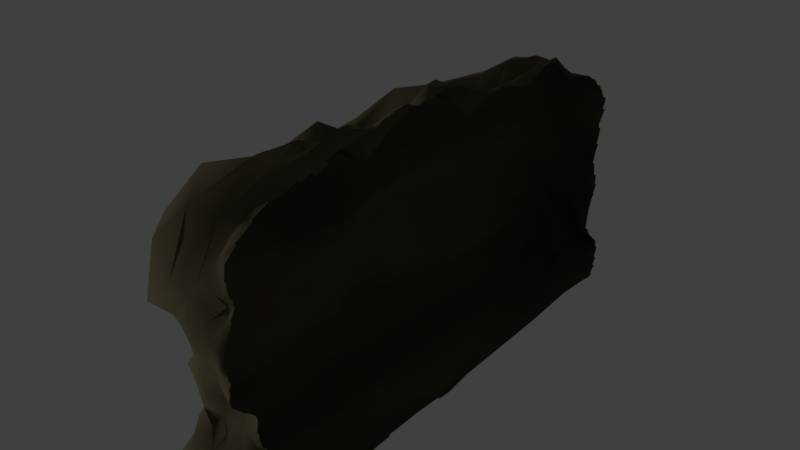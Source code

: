 # Source: GWall.blend  (saved by Blender 2.77.0; exported with 4.5.12 LTS)
import bpy
from mathutils import Matrix  # noqa: F401  (used for matrix-valued properties, if any)

bpy.ops.wm.read_factory_settings(use_empty=True)
scene = bpy.context.scene
scene.name = 'Scene'

# ---- collections
col_collection_1 = bpy.data.collections.new('Collection 1'); scene.collection.children.link(col_collection_1)

# ---- materials (node trees are filled in below, after node groups)
mat_gw = bpy.data.materials.new('GW')
mat_gw.alpha_threshold = 0.0
mat_gw.use_transparent_shadow = False
mat_gw.diffuse_color = (0.1065, 0.08694, 0.05134, 1.0)
mat_gw.roughness = 0.5
mat_gw.specular_intensity = 0.2917
mat_gw.line_color = (0.0, 0.0, 0.0, 1.0)

# ---- material node trees

# ---- world
world_world = bpy.data.worlds.new('World'); scene.world = world_world
world_world.color = (0.05088, 0.05088, 0.05088)
world_world.use_sun_shadow = False
world_world.sun_shadow_jitter_overblur = 0.0
world_world.cycles.sampling_method = 'MANUAL'

# ---- lights
light_hemi = bpy.data.lights.new('Hemi', 'SUN')
light_hemi.transmission_factor = 0.0
light_hemi.angle = 0.1993
light_hemi.energy = 1.0
light_hemi.shadow_buffer_clip_start = 0.5
light_hemi.shadow_soft_size = 0.1
light_hemi.shadow_cascade_max_distance = 1000.0

# ---- meshes
me_cube_003 = bpy.data.meshes.new('Cube.003')
me_cube_003.from_pydata([(0.0688, 0.2336, -1.806), (0.1968, 0.7013, -1.833), (0.2029, 0.2335, -1.876), (0.3335, 0.2303, -1.879), (0.06526, 1.163, -1.819), (0.1871, 1.623, -1.782), (0.3163, 1.163, -1.846), (0.06218, 2.082, -1.744), (0.1864, 2.546, -1.768), (0.3092, 2.082, -1.802), (0.06257, 3.024, -1.686), (0.1875, 3.564, -1.707), (0.3124, 3.03, -1.699), (0.3134, 3.576, -1.713), (0.211, -0.2343, -1.925), (0.2183, -0.695, -1.937), (0.07698, -0.6939, -1.895), (0.222, -1.153, -1.938), (0.2169, -1.614, -1.953), (0.07036, -1.615, -1.953), (0.2145, -2.084, -1.995), (0.07692, -2.559, -1.967), (0.1949, -3.024, -1.905), (0.1903, -3.507, -1.753), (0.06797, -3.511, -1.75), (0.3469, -0.238, -1.95), (0.3151, -0.352, -1.947), (0.3218, -0.8109, -1.927), (0.3186, -0.5819, -1.936), (0.325, -1.268, -1.936), (0.324, -1.039, -1.926), (0.3509, -1.614, -1.949), (0.3195, -1.614, -1.954), (0.3166, -1.73, -1.962), (0.3224, -1.498, -1.948), (0.3468, -2.082, -1.994), (0.3368, -2.554, -1.977), (0.3164, -3.022, -1.903), (0.3467, -3.021, -1.902), (0.3432, -3.139, -1.886), (0.3116, -3.503, -1.753), (0.2859, -3.641, -1.702), (-0.061, -0.2322, -1.731), (-0.1873, -0.6949, -1.696), (-0.3125, -0.2317, -1.678), (-0.4375, -0.6952, -1.645), (-0.5698, -0.2316, -1.656), (-0.8019, -0.6988, -1.673), (-0.9131, -0.2366, -1.673), (-1.283, -0.7158, -1.783), (-0.06362, -1.153, -1.86), (-0.2011, -1.618, -1.88), (-0.3139, -1.159, -1.681), (-0.4558, -1.62, -1.77), (-0.5728, -1.158, -1.67), (-0.7669, -1.621, -1.762), (-1.194, -1.17, -1.764), (-1.335, -1.629, -1.811), (-0.06908, -2.085, -1.978), (-0.1909, -2.556, -1.955), (-0.3356, -2.081, -1.9), (-0.4462, -2.547, -1.799), (-0.5795, -2.08, -1.813), (-0.7191, -2.546, -1.797), (-1.004, -2.087, -1.795), (-1.226, -2.555, -1.762), (-0.05717, -3.028, -1.928), (-0.1819, -3.55, -1.762), (-0.3106, -3.023, -1.841), (-0.4334, -3.572, -1.702), (-0.5646, -3.017, -1.701), (-0.7718, -3.588, -1.704), (-1.125, -3.059, -1.807), (-1.172, -3.593, -1.73), (-0.1875, 0.2319, -1.685), (-0.06189, 0.697, -1.728), (-0.1876, 1.16, -1.7), (-0.06203, 1.624, -1.755), (-0.1849, 2.082, -1.814), (-0.06149, 2.545, -1.774), (-0.1902, 3.026, -1.694), (-0.06586, 3.498, -1.675), (-0.4375, 0.2317, -1.667), (-0.3125, 0.6952, -1.641), (-0.4375, 1.159, -1.632), (-0.3111, 1.622, -1.726), (-0.4327, 2.083, -1.786), (-0.3082, 2.545, -1.815), (-0.4377, 3.022, -1.761), (-0.3101, 3.526, -1.729), (-0.7181, 0.2333, -1.65), (-0.5646, 0.6952, -1.641), (-0.7781, 1.159, -1.707), (-0.5629, 1.622, -1.654), (-0.7512, 2.086, -1.717), (-0.5541, 2.547, -1.798), (-0.732, 3.029, -1.79), (-0.5653, 3.534, -1.746), (-1.173, 0.2472, -1.731), (-1.031, 0.7104, -1.738), (-1.238, 1.165, -1.768), (-1.07, 1.622, -1.821), (-1.19, 2.091, -1.846), (-0.9625, 2.55, -1.808), (-1.183, 3.028, -1.78), (-0.9762, 3.57, -1.75), (-0.1758, 0.8025, 2.509), (-0.1993, 0.8708, 2.464), (-0.2943, 0.8469, 2.373), (-0.2484, 0.7661, 2.526), (-0.257, 0.3706, 2.664), (-0.2072, 0.515, 2.617), (-0.1839, 0.2032, 2.652), (-0.4827, 0.376, 2.693), (-0.4291, 0.8439, 2.213), (-0.5204, 0.8278, 2.136), (-0.6262, 0.3525, 2.588), (-0.7607, 0.8391, 2.275), (-1.124, 0.2403, 2.449), (-1.563, 0.6742, 2.139), (-0.1761, 1.101, 2.369), (-0.1888, 1.196, 2.334), (-0.2294, 1.195, 2.307), (-0.2142, 1.014, 2.367), (-0.1475, 1.198, 2.354), (-0.2135, 1.52, 2.313), (-0.1769, 1.408, 2.316), (-0.3292, 1.508, 2.225), (-0.3034, 1.095, 2.124), (-0.4034, 1.135, 1.95), (-0.4856, 1.574, 1.995), (-0.5801, 1.171, 1.833), (-0.6923, 1.602, 1.939), (-1.128, 1.161, 2.046), (-1.338, 1.623, 2.113), (-0.1437, 2.022, 2.2), (-0.1685, 2.019, 2.216), (-0.1777, 1.89, 2.256), (-0.1358, 2.153, 2.168), (-0.202, 1.888, 2.268), (-0.1533, 1.892, 2.244), (-0.138, 2.719, 2.347), (-0.2114, 2.557, 2.277), (-0.2013, 2.713, 2.333), (-0.2458, 2.005, 2.236), (-0.1892, 2.142, 2.2), (-0.3576, 2.003, 2.201), (-0.331, 2.539, 2.267), (-0.458, 2.543, 2.207), (-0.5663, 2.051, 2.125), (-0.7518, 2.557, 2.322), (-0.9439, 2.088, 2.188), (-1.225, 2.594, 2.055), (-0.1311, 3.259, 2.185), (-0.1596, 3.029, 2.408), (-0.0978, 3.517, 1.99), (-0.1894, 3.641, 1.884), (-0.1644, 3.489, 1.95), (-0.2383, 3.138, 2.264), (-0.334, 3.134, 2.268), (-0.3103, 3.661, 1.89), (-0.4352, 3.693, 1.943), (-0.5831, 3.104, 2.326), (-0.7635, 3.764, 2.057), (-0.9903, 3.099, 2.219), (-1.092, 3.699, 1.835), (-0.2399, -0.2243, 2.565), (-0.2211, -0.3622, 2.563), (-0.1868, -0.08762, 2.603), (-0.319, -0.7557, 2.602), (-0.1938, -0.6289, 2.684), (-0.1832, -0.89, 2.657), (-0.3181, -1.185, 2.511), (-0.2291, -1.274, 2.52), (-0.2117, -1.567, 2.531), (-0.1709, -1.469, 2.536), (-0.168, -1.712, 2.474), (-0.2155, -2.076, 2.489), (-0.1857, -2.197, 2.402), (-0.1712, -1.959, 2.479), (-0.2053, -2.583, 2.332), (-0.1885, -2.714, 2.301), (-0.1846, -2.447, 2.325), (-0.2305, -2.719, 2.32), (-0.1442, -2.71, 2.292), (-0.1866, -3.081, 2.19), (-0.1804, -2.953, 2.207), (-0.1468, -3.224, 2.238), (-0.1317, -2.958, 2.245), (-0.2284, -2.952, 2.192), (-0.1873, -3.664, 1.997), (-0.1528, -3.521, 2.1), (-0.1542, -3.823, 1.915), (-0.09117, -3.839, 1.921), (-0.4052, -0.233, 2.54), (-0.5166, -0.2383, 2.429), (-0.3882, -0.7288, 2.314), (-0.4264, -1.162, 2.216), (-0.4446, -1.165, 1.958), (-0.4758, -1.465, 2.583), (-0.3781, -2.067, 2.575), (-0.5206, -2.08, 2.464), (-0.3563, -2.612, 2.456), (-0.3467, -3.074, 2.177), (-0.4794, -3.083, 2.256), (-0.3164, -3.647, 1.999), (-0.7885, -0.271, 2.293), (-0.6145, -0.7232, 1.988), (-0.7673, -1.159, 1.934), (-0.6724, -1.527, 2.294), (-0.7923, -2.079, 2.477), (-0.6353, -2.62, 2.38), (-0.7688, -3.079, 2.277), (-0.5719, -3.68, 2.068), (-1.356, -0.3363, 2.108), (-1.06, -0.7502, 2.076), (-1.334, -1.152, 2.313), (-1.011, -1.629, 2.2), (-1.317, -2.15, 2.211), (-1.096, -2.607, 2.342), (-1.562, -3.042, 2.268), (-1.061, -3.741, 2.086), (0.03743, -4.186, -0.1596), (0.05693, -3.939, -0.3093), (0.153, -4.04, -0.2628), (0.1589, -3.947, -0.3505), (0.06445, -3.897, -0.5041), (0.06451, -3.943, -0.7122), (0.1935, -3.938, -0.7112), (0.162, -3.946, -0.6587), (0.1624, -3.941, -0.5544), (0.1619, -3.921, -0.4517), (0.07323, -3.907, -0.9255), (0.1037, -3.959, -1.14), (0.2093, -3.869, -1.129), (0.2415, -3.893, -1.181), (0.2297, -3.822, -1.074), (0.1917, -3.853, -0.9155), (0.1914, -3.882, -0.8657), (0.2228, -3.818, -0.9649), (0.2229, -3.874, -0.8647), (0.1603, -3.89, -0.8668), (0.1178, -4.003, -1.35), (0.2282, -3.929, -1.569), (0.228, -3.961, -1.348), (0.2504, -3.944, -1.292), (0.3031, -3.915, -1.566), (0.2981, -3.858, -1.617), (0.03144, -4.279, 0.0389), (0.06725, -4.284, 0.09488), (0.05505, -4.239, 0.2651), (0.08973, -4.236, 0.2653), (0.07869, -4.249, 0.2094), (0.072, -4.263, 0.4648), (0.03964, -4.286, 0.4645), (0.0403, -4.287, 0.5161), (0.03849, -4.284, 0.4146), (0.03228, -4.228, 0.7555), (0.03823, -4.269, 0.6296), (0.01251, -4.089, 1.012), (0.02327, -4.165, 0.8864), (-0.09172, -4.217, 0.04064), (-0.06796, -4.215, 0.2695), (-0.1881, -4.105, 0.2773), (-0.3067, -4.126, 0.08937), (-0.4641, -4.176, 0.3196), (-0.6066, -4.145, 0.1262), (-0.76, -4.066, 0.3113), (-0.9057, -3.981, 0.1123), (-1.024, -3.941, 0.295), (-0.0531, -4.314, 0.4672), (-0.05359, -4.29, 0.6999), (-0.1783, -4.312, 0.7226), (-0.3117, -4.259, 0.4927), (-0.4895, -4.316, 0.7233), (-0.6338, -4.225, 0.5085), (-0.7971, -4.203, 0.7038), (-0.9042, -4.022, 0.4849), (-1.077, -4.029, 0.6325), (-0.06423, -4.133, 0.9538), (-0.039, -4.085, 1.011), (-0.05649, -4.007, 1.142), (-0.03105, -4.004, 1.181), (-0.1523, -3.996, 1.12), (-0.181, -4.121, 0.9538), (-0.307, -4.15, 0.9467), (-0.4074, -4.123, 1.122), (-0.6115, -4.24, 0.94), (-0.7122, -4.134, 1.127), (-0.9777, -4.199, 0.8307), (-1.283, -4.314, 0.9139), (-0.04538, -4.041, 1.298), (-0.02268, -4.036, 1.3), (-0.02509, -4.017, 1.256), (-0.04834, -4.075, 1.524), (-0.07561, -4.076, 1.523), (-0.08498, -4.045, 1.748), (-0.1665, -4.054, 1.626), (-0.1449, -4.067, 1.296), (-0.264, -4.099, 1.303), (-0.2885, -4.042, 1.629), (-0.4164, -4.055, 1.644), (-0.5426, -4.129, 1.311), (-0.7077, -4.091, 1.666), (-0.974, -4.172, 1.277), (-1.245, -4.161, 1.738), (-0.1915, -4.092, -0.1461), (-0.06553, -3.865, -0.3056), (-0.1896, -3.841, -0.5059), (-0.06472, -3.938, -0.7128), (-0.1882, -3.981, -0.9283), (-0.02256, -4.037, -1.143), (-0.1431, -4.073, -1.357), (-0.002673, -4.011, -1.585), (-0.4507, -4.159, -0.08817), (-0.3171, -3.964, -0.2987), (-0.4446, -3.909, -0.5025), (-0.3178, -3.872, -0.712), (-0.4285, -3.952, -0.9235), (-0.291, -4.113, -1.132), (-0.3924, -4.105, -1.352), (-0.2789, -4.054, -1.605), (-0.7523, -4.064, -0.08187), (-0.5855, -4.1, -0.2905), (-0.7112, -3.986, -0.4861), (-0.5592, -3.865, -0.7051), (-0.6859, -3.965, -0.907), (-0.5053, -4.134, -1.112), (-0.6166, -4.188, -1.35), (-0.5207, -4.051, -1.629), (-1.055, -3.968, -0.0821), (-0.8929, -3.997, -0.2772), (-1.013, -3.874, -0.4799), (-0.8413, -3.946, -0.6777), (-0.9932, -3.922, -0.9013), (-0.8058, -4.232, -1.085), (-1.088, -4.194, -1.374), (-0.8598, -4.033, -1.621), (-1.315, -0.2442, -0.2849), (-1.154, -0.6996, -0.08861), (-1.161, -1.163, -0.3008), (-1.28, -1.631, -0.09904), (-1.257, -2.093, -0.3008), (-1.222, -2.553, -0.1079), (-0.9143, -3.017, -0.2964), (-0.9686, -3.584, -0.281), (-1.031, -3.594, -0.08639), (-1.438, -0.2488, -0.7218), (-1.238, -0.7037, -0.5054), (-1.142, -1.161, -0.7139), (-1.148, -1.626, -0.5029), (-1.133, -2.088, -0.7064), (-1.074, -2.549, -0.5043), (-0.9451, -3.017, -0.717), (-0.9727, -3.532, -0.7097), (-0.9398, -3.546, -0.4983), (-1.652, -0.2517, -1.201), (-1.427, -0.7388, -0.9364), (-1.338, -1.183, -1.132), (-1.258, -1.627, -0.9214), (-1.296, -2.09, -1.144), (-1.131, -2.553, -0.9143), (-1.254, -3.026, -1.118), (-1.168, -3.65, -1.126), (-1.059, -3.556, -0.9124), (-1.294, -0.2368, -1.64), (-1.401, -0.7331, -1.4), (-1.394, -1.17, -1.649), (-1.387, -1.626, -1.373), (-1.323, -2.09, -1.644), (-1.354, -2.558, -1.377), (-1.348, -3.032, -1.624), (-1.255, -3.717, -1.362), (-1.237, -0.2547, 0.1395), (-1.056, -0.6991, 0.3072), (-1.234, -0.2636, 0.5229), (-1.141, -0.6909, 0.6834), (-1.175, -0.239, 0.8903), (-1.744, -0.5785, 0.9091), (-1.653, -0.2586, 1.315), (-1.742, -0.6788, 1.802), (-1.073, -1.161, 0.1026), (-1.211, -1.62, 0.2853), (-1.194, -1.147, 0.4827), (-1.481, -1.606, 0.6382), (-1.666, -1.076, 0.697), (-1.955, -1.6, 0.8782), (-2.146, -1.01, 1.156), (-1.732, -1.632, 1.875), (-1.285, -2.092, 0.08779), (-1.297, -2.561, 0.2832), (-1.356, -2.099, 0.4708), (-1.379, -2.577, 0.6768), (-1.598, -2.115, 0.8365), (-1.579, -2.599, 1.085), (-1.853, -2.162, 1.333), (-1.724, -2.591, 1.835), (-1.208, -3.02, 0.09405), (-1.117, -3.581, 0.101), (-1.165, -3.59, 0.2946), (-1.281, -3.036, 0.486), (-1.18, -3.623, 0.4833), (-1.22, -3.646, 0.6604), (-1.373, -3.056, 0.8879), (-1.296, -3.708, 0.8284), (-1.392, -3.762, 1.006), (-1.737, -3.056, 1.399), (-1.52, -3.714, 1.364), (-1.544, -3.725, 1.84), (-1.471, 0.1663, 0.3542), (-1.443, 0.6435, 0.1297), (-1.356, 1.116, 0.3474), (-1.394, 1.599, 0.1236), (-1.336, 2.077, 0.3322), (-1.46, 2.558, 0.1051), (-1.29, 3.039, 0.293), (-1.174, 3.582, 0.09763), (-1.274, 0.1972, 0.7187), (-1.366, 0.6445, 0.5508), (-1.062, 1.161, 0.7388), (-1.165, 1.621, 0.5515), (-1.311, 2.075, 0.7801), (-1.36, 2.548, 0.5253), (-1.273, 3.034, 0.7195), (-1.107, 3.59, 0.5115), (-1.448, 0.2, 1.016), (-1.225, 0.6668, 0.9004), (-1.387, 1.121, 1.123), (-1.205, 1.62, 0.9972), (-1.49, 2.078, 1.206), (-1.429, 2.558, 0.969), (-1.538, 3.101, 1.153), (-1.194, 3.695, 0.9337), (-1.608, 0.1683, 1.913), (-1.758, 0.6551, 1.359), (-1.72, 1.154, 1.877), (-1.574, 1.612, 1.527), (-1.493, 2.121, 1.82), (-1.608, 2.598, 1.485), (-1.391, 3.09, 1.78), (-1.329, 3.706, 1.416), (-1.294, 0.2068, -0.06886), (-1.2, 0.6771, -0.3111), (-1.229, 0.2268, -0.5091), (-1.134, 0.6893, -0.7119), (-1.406, 0.2459, -0.9462), (-1.315, 0.7077, -1.179), (-1.493, 0.2577, -1.448), (-1.33, 0.7144, -1.648), (-1.339, 1.128, -0.1003), (-1.492, 1.576, -0.3337), (-1.258, 1.125, -0.5281), (-1.276, 1.608, -0.6765), (-1.174, 1.153, -0.9164), (-1.271, 1.619, -1.172), (-1.353, 1.162, -1.436), (-1.302, 1.622, -1.669), (-1.521, 2.073, -0.1094), (-1.499, 2.562, -0.3335), (-1.475, 2.066, -0.4947), (-1.172, 2.535, -0.6517), (-1.164, 2.078, -0.8751), (-1.236, 2.551, -1.166), (-1.345, 2.09, -1.442), (-1.268, 2.553, -1.665), (-1.386, 3.052, -0.1073), (-1.229, 3.671, -0.3011), (-1.257, 3.043, -0.5095), (-1.266, 3.701, -0.7256), (-1.118, 3.046, -0.9005), (-1.242, 3.731, -1.136), (-1.284, 3.05, -1.416), (-1.253, 3.599, -1.655), (0.05741, 4.121, 0.07803), (0.08749, 4.121, 0.07611), (0.08933, 4.11, 0.1339), (0.08549, 4.132, 0.01809), (0.06082, 4.094, 0.2957), (0.09092, 4.089, 0.296), (0.09106, 4.094, 0.244), (0.05934, 4.16, 0.4958), (0.0278, 4.197, 0.5442), (0.02648, 4.252, 0.6448), (0.02523, 4.29, 0.7489), (0.02491, 4.308, 0.8665), (0.04867, 4.113, -0.1418), (0.08086, 4.128, -0.09365), (0.1319, 4.086, -0.194), (0.1393, 4.129, -0.09521), (0.1567, 3.984, -0.3079), (0.1282, 4.03, -0.278), (0.04159, 4.038, -0.3249), (0.04433, 3.905, -0.4999), (0.1722, 3.881, -0.4905), (0.1842, 3.825, -0.7059), (0.051, 3.812, -0.7002), (0.07612, 3.912, -0.9103), (0.1986, 3.873, -0.9191), (0.2285, 3.87, -0.9196), (0.2204, 3.833, -0.8657), (0.2437, 4.083, -1.137), (0.1341, 4.128, -1.136), (0.1184, 4.094, -1.387), (0.238, 4.079, -1.38), (0.2705, 4.088, -1.317), (0.2609, 4.057, -1.441), (0.2047, 3.967, -1.638), (0.245, 4.004, -1.572), (0.08014, 3.954, -1.633), (0.3203, 3.919, -1.7), (0.289, 3.918, -1.702), (0.3054, 3.999, -1.57), (-0.07281, 4.121, -0.1309), (-0.2058, 4.085, -0.324), (-0.3221, 4.129, -0.1295), (-0.4554, 4.147, -0.3399), (-0.586, 4.114, -0.1468), (-0.7181, 4.131, -0.3195), (-0.8877, 4.048, -0.1064), (-1.109, 4.143, -0.2891), (-1.082, 4.049, -0.08834), (-0.08723, 3.918, -0.5041), (-0.2025, 3.908, -0.7024), (-0.3144, 4.066, -0.5282), (-0.4531, 4.086, -0.7455), (-0.5827, 4.158, -0.5414), (-0.709, 4.122, -0.7557), (-0.9064, 4.238, -0.522), (-1.194, 4.125, -0.745), (-1.138, 4.127, -0.5211), (-0.05058, 3.979, -0.9036), (-0.1747, 4.281, -1.147), (-0.3383, 4.153, -0.9456), (-0.5004, 4.236, -1.19), (-0.596, 4.13, -0.9836), (-0.7261, 4.155, -1.197), (-0.9024, 4.104, -0.9531), (-1.156, 4.226, -1.138), (-1.172, 4.141, -0.9303), (-0.01341, 4.127, -1.396), (-0.1824, 3.924, -1.629), (-0.3507, 4.17, -1.408), (-0.4483, 3.945, -1.665), (-0.5887, 4.041, -1.42), (-0.705, 3.981, -1.664), (-0.9058, 4.122, -1.432), (-1.147, 3.967, -1.679), (-1.142, 4.104, -1.423), (-0.06428, 4.149, 0.0792), (-0.1894, 4.197, 0.07354), (-0.05908, 4.15, 0.2895), (-0.06142, 4.194, 0.4927), (-0.1815, 4.234, 0.488), (-0.1904, 4.281, 0.7019), (-0.06762, 4.278, 0.6975), (-0.07274, 4.308, 0.9273), (-0.03985, 4.307, 0.8639), (-0.1987, 4.294, 0.9181), (-0.2078, 4.407, 1.171), (-0.07564, 4.492, 1.202), (-0.03719, 4.512, 1.279), (-0.04272, 4.462, 1.136), (-0.06229, 4.414, 1.475), (-0.09521, 4.366, 1.535), (-0.2066, 4.411, 1.452), (-0.1825, 4.194, 1.742), (-0.07652, 4.173, 1.743), (-0.08489, 4.245, 1.67), (-0.446, 4.165, 0.06324), (-0.3079, 4.255, 0.2714), (-0.4348, 4.252, 0.4881), (-0.3156, 4.27, 0.7095), (-0.4584, 4.289, 0.9317), (-0.3331, 4.313, 1.148), (-0.4813, 4.375, 1.418), (-0.32, 4.231, 1.743), (-0.7341, 4.168, 0.0399), (-0.5732, 4.27, 0.2633), (-0.7331, 4.27, 0.4928), (-0.5918, 4.283, 0.7212), (-0.7545, 4.235, 0.9433), (-0.6049, 4.24, 1.142), (-0.7676, 4.281, 1.411), (-0.6112, 4.215, 1.692), (-1.076, 3.963, 0.115), (-1.007, 3.942, 0.3066), (-0.8931, 4.14, 0.275), (-1.025, 4.05, 0.5096), (-1.058, 4.113, 0.722), (-0.9195, 4.222, 0.719), (-1.074, 4.145, 0.9353), (-1.089, 4.141, 1.147), (-0.9291, 4.186, 1.153), (-1.086, 4.129, 1.382), (-0.9186, 4.227, 1.677), (0.3501, -0.4683, -1.937), (0.3169, -0.4671, -1.942), (0.3409, -3.257, -1.857), (0.3101, -3.257, -1.858), (-0.2302, 0.8217, 2.49), (-0.2242, 0.6548, 2.586), (-0.2819, 0.6745, 2.579), (-0.2007, 1.299, 2.312), (-0.2582, 1.098, 2.277), (-0.1542, 2.572, 2.26), (-0.1717, 2.718, 2.338), (-0.1986, 2.271, 2.206), (-0.1617, 2.149, 2.187), (-0.1933, 2.016, 2.231), (-0.1301, 3.496, 1.958), (-0.1219, 3.661, 1.919), (-0.2061, 3.361, 2.046), (-0.1838, 3.145, 2.281), (-0.189, -0.3633, 2.588), (-0.2766, -0.4938, 2.556), (-0.2396, -0.7602, 2.666), (-0.1793, -0.4957, 2.656), (-0.174, -1.29, 2.522), (-0.1991, -1.204, 2.538), (-0.2522, -1.335, 2.537), (-0.1492, -2.197, 2.359), (-0.2194, -2.323, 2.416), (-0.1479, -2.444, 2.289), (-0.1859, -3.37, 2.185), (-0.1194, -3.522, 2.095), (-0.1227, -3.677, 1.997), (-0.1227, -3.833, 1.919), (0.1221, -3.975, -0.3062), (0.1523, -4.101, -0.2255), (0.1291, -3.942, -0.7116), (0.1623, -3.947, -0.6063), (0.1948, -3.954, -0.6069), (0.13, -3.912, -0.5032), (0.1969, -3.821, -1.022), (0.132, -3.877, -0.9195), (0.1058, -4.304, 0.03862), (0.0711, -4.268, 0.1526), (0.03831, -4.26, 0.1531), (-0.06415, -4.04, 1.059), (-0.04591, -4.072, 1.43), (-0.1088, -4.067, 1.631), (0.06066, 4.104, 0.1904), (0.1175, 4.122, 0.07464), (0.05856, 4.227, 0.5938), (0.02714, 4.227, 0.5937), (0.1075, 4.113, -0.1483), (0.1104, 4.13, -0.0965), (0.1292, 4.06, -0.2388), (0.1553, 4.048, -0.2321), (0.0996, 4.011, -0.3185), (0.2238, 4.037, -1.506), (-0.07593, 4.385, 1.064), (-0.1343, 4.414, 1.465), (-0.1121, 4.178, 1.74), (-0.09129, 4.31, 1.601), (-0.05516, 4.307, 1.606), (0.2791, -0.2349, -1.952), (0.2878, -0.6957, -1.936), (0.2929, -1.153, -1.936), (0.2871, -1.614, -1.958), (0.2508, -3.505, -1.754), (0.3464, -1.847, -1.965), (-0.1445, 1.41, 2.321), (-0.1537, 1.523, 2.317), (-0.1261, 1.894, 2.234), (-0.2345, 0.05291, 2.667), (-0.1526, 0.9312, 2.445), (-0.2092, 0.9382, 2.411), (-0.2028, 1.763, 2.298), (-0.2443, 2.859, 2.369), (-0.1725, -1.008, 2.619), (-0.2738, -2.599, 2.418), (-0.2718, -3.073, 2.149), (-0.2224, -1.828, 2.529), (-0.1777, -2.838, 2.258), (0.2752, -3.939, -1.292), (0.2776, -3.95, -1.347), (0.2785, -3.919, -1.567), (0.1919, -3.909, -0.8158), (0.2209, -3.932, -1.237), (0.009442, -4.305, 0.4647), (0.006168, -4.269, 0.693), (-0.009219, -4.13, 0.9527), (-0.01329, -4.088, 1.013), (-0.01258, -4.014, 1.149), (-0.009431, -4.005, 1.184), (0.06901, -4.258, 0.3656), (-0.04818, -4.009, 1.214), (0.05324, 4.132, -0.03529), (0.2901, 4.052, -1.44), (0.2751, 4.002, -1.572), (0.266, 3.968, -1.639), (0.1853, 3.813, -0.8108), (0.2174, 3.821, -0.8108), (0.2449, 4.099, -1.259), (0.2721, 4.094, -1.257), (-0.002373, 4.167, 0.4952), (-0.005803, 4.273, 0.6964), (-0.00772, 4.308, 0.865), (-0.008031, 4.32, 0.9327), (-0.007815, 4.475, 1.141), (-0.07062, 4.306, 0.8049), (-0.03349, 4.494, 1.348), (-0.06899, 4.492, 1.345), (0.3162, 3.834, -1.737), (0.3191, -3.755, -1.662), (0.2916, -3.758, -1.663), (-0.1813, -3.939, 1.834), (-0.1705, 0.6303, 2.577), (-0.2739, 1.294, 2.268), (-0.1414, 2.287, 2.169), (-0.1427, 3.353, 2.036), (-0.2199, -0.4934, 2.629), (-0.1546, -2.319, 2.323), (0.1155, -4.1, -0.2298), (0.13, -3.942, -0.6057), (0.1432, -3.864, -1.029), (0.1062, -4.275, 0.1533), (-0.114, -4.024, 1.051), (-0.09835, -4.079, 1.429), (0.1024, 4.071, -0.2436), (0.163, 4.042, -1.51), (-0.1408, 4.347, 1.055), (-0.1275, 4.313, 1.597), (0.2832, -0.466, -1.944), (0.292, -1.382, -1.944), (0.2484, -3.258, -1.859), (-0.3876, 0.6817, 2.536), (-0.2485, 0.942, 2.35), (-0.2576, 2.255, 2.238), (-0.2595, 3.373, 2.061), (-0.2527, 1.76, 2.309), (-0.1872, 2.867, 2.393), (-0.222, -1.009, 2.611), (-0.3177, -0.4858, 2.475), (-0.3721, -1.296, 2.493), (-0.2692, -2.332, 2.535), (-0.2567, -3.359, 2.151), (0.1163, -4.281, -0.06328), (0.1289, -3.896, -0.3996), (0.2813, -3.954, -1.456), (0.1285, -3.922, -0.8175), (0.168, -3.954, -1.241), (-0.02417, -4.239, 0.1553), (0.01095, -4.304, 0.5716), (-0.0158, -4.052, 1.066), (-0.09125, -4.02, 1.207), (0.1132, 4.139, -0.0416), (0.09945, 3.946, -0.3948), (0.2834, 4.029, -1.505), (0.1203, 3.802, -0.8104), (0.19, 4.111, -1.262), (-0.0003258, 4.116, 0.1903), (-0.003964, 4.229, 0.5937), (-0.008842, 4.418, 1.072), (-0.1332, 4.307, 0.8067), (-0.1394, 4.483, 1.335), (-0.1069, 3.971, 1.863), (-0.12, -3.963, 1.846), (0.2747, -0.001256, -1.945), (0.2916, -0.9245, -1.932), (0.2824, -1.847, -1.977), (-0.1499, 1.766, 2.284), (-0.3515, 0.04551, 2.72), (-0.2964, 2.851, 2.367), (-0.3369, -1.807, 2.665), (-0.269, -2.84, 2.266), (0.004707, -4.287, 0.3658), (-0.0006743, -4.215, 0.8242), (-0.007391, 4.127, -0.02861), (-0.00114, 4.114, 0.3972), (-0.007373, 4.304, 0.8039), (0.253, 3.831, -1.739), (0.264, -3.76, -1.664), (-0.2428, -3.915, 1.823)], [], [(1, 0, 75, 4), (25, 656, 759), (26, 724, 656), (373, 374, 375, 409), (368, 367, 57, 369), (27, 760, 657), (2, 14, 0), (5, 4, 77, 7), (726, 22, 37), (1, 4, 5, 6), (15, 16, 14), (8, 7, 79, 10), (704, 13, 772), (16, 15, 17), (528, 468, 529), (21, 20, 36, 22), (11, 10, 81, 508), (3, 25, 759), (46, 47, 48, 90), (510, 704, 772), (370, 369, 65, 371), (19, 18, 20), (14, 656, 724), (30, 658, 760), (20, 35, 36), (11, 13, 12), (0, 14, 16, 42), (28, 657, 724), (29, 725, 658), (26, 596, 724), (596, 28, 724), (661, 35, 761), (33, 761, 659), (27, 30, 760), (442, 449, 450, 451), (659, 18, 725), (18, 659, 761), (17, 658, 725), (16, 17, 19, 50), (34, 659, 725), (32, 33, 659), (32, 659, 34), (372, 336, 363), (39, 598, 37), (41, 660, 40), (19, 20, 21, 58), (44, 45, 46, 82), (41, 773, 660), (18, 761, 20), (660, 23, 726), (26, 656, 25), (42, 43, 44, 74), (21, 22, 24, 66), (41, 706, 773), (658, 17, 760), (266, 267, 268, 322), (465, 466, 467, 458), (595, 596, 26), (25, 595, 26), (29, 34, 725), (658, 30, 29), (657, 28, 27), (32, 31, 33), (761, 33, 661), (37, 38, 39), (37, 598, 726), (39, 597, 598), (705, 706, 41), (40, 660, 726, 598), (40, 705, 41), (50, 43, 42, 16), (48, 49, 365, 98), (45, 44, 43, 52), (43, 50, 51, 52), (47, 46, 45, 54), (45, 52, 53, 54), (551, 550, 552), (49, 48, 47, 56), (47, 54, 55, 56), (470, 537, 547), (115, 114, 129), (58, 51, 50, 19), (49, 56, 57, 367), (60, 53, 52, 51), (58, 59, 60, 51), (55, 54, 53, 62), (53, 60, 61, 62), (57, 56, 55, 64), (55, 62, 63, 64), (66, 59, 58, 21), (57, 64, 65, 369), (68, 61, 60, 59), (66, 67, 68, 59), (70, 63, 62, 61), (332, 355, 354), (68, 69, 70, 61), (65, 64, 63, 72), (15, 760, 17), (375, 376, 377, 417), (63, 70, 71, 72), (313, 67, 66, 24), (65, 72, 73, 371), (321, 69, 68, 67), (75, 74, 83, 76), (329, 71, 70, 69), (337, 73, 72, 71), (42, 74, 75, 0), (75, 76, 77, 4), (77, 78, 79, 7), (79, 80, 81, 10), (546, 547, 545), (44, 82, 83, 74), (727, 108, 114), (83, 84, 85, 76), (85, 86, 87, 78), (5, 9, 6), (87, 88, 89, 80), (46, 90, 91, 82), (91, 92, 93, 84), (603, 128, 728), (512, 485, 491), (93, 94, 95, 86), (109, 599, 108), (195, 194, 113), (95, 96, 97, 88), (519, 466, 520), (129, 114, 108, 128), (601, 108, 727), (603, 709, 128), (48, 98, 99, 90), (1, 2, 0), (585, 586, 584), (99, 100, 101, 92), (399, 401, 400), (579, 578, 589, 580), (401, 402, 400), (573, 572, 581, 574), (101, 102, 103, 94), (763, 113, 194), (23, 660, 773), (374, 381, 382, 383), (501, 751, 502), (116, 117, 118, 206), (148, 147, 159), (599, 107, 728), (103, 104, 105, 96), (113, 727, 114), (641, 475, 473), (109, 600, 708), (118, 119, 433, 214), (108, 599, 728), (665, 112, 110), (139, 731, 668), (601, 109, 108), (109, 708, 599), (107, 667, 728), (728, 123, 603), (106, 107, 599), (111, 601, 110), (601, 600, 109), (111, 600, 601), (763, 110, 727, 113), (619, 172, 735), (110, 112, 111), (113, 115, 116, 195), (147, 148, 146), (608, 144, 731), (144, 729, 146), (108, 728, 128), (144, 606, 729), (137, 668, 140), (128, 127, 129), (664, 140, 762), (202, 736, 200), (22, 726, 23), (177, 673, 765), (117, 116, 115, 131), (438, 437, 152, 439), (709, 127, 128), (158, 611, 730), (605, 141, 732), (117, 131, 132, 133), (604, 143, 142), (141, 154, 732), (125, 668, 731), (190, 623, 737), (119, 118, 117, 133), (145, 710, 606), (121, 602, 122), (110, 601, 727), (602, 125, 709), (404, 405, 403), (709, 122, 602), (602, 126, 125), (120, 121, 122), (124, 126, 602), (123, 666, 120), (126, 663, 125), (140, 668, 762), (603, 123, 120, 122), (125, 663, 762, 668), (121, 124, 602), (123, 667, 666), (709, 125, 731, 127), (137, 139, 668), (168, 112, 665), (197, 196, 198), (119, 133, 134, 435), (603, 122, 709), (667, 123, 728), (127, 731, 144), (146, 130, 129, 127), (169, 734, 196), (132, 131, 130, 149), (147, 764, 159), (202, 200, 201), (669, 158, 764), (457, 458, 459, 450), (132, 149, 150, 151), (160, 156, 565, 575), (134, 133, 132, 151), (146, 729, 147), (134, 151, 152, 437), (18, 19, 17), (143, 669, 142), (614, 166, 734), (729, 142, 764, 147), (145, 607, 710), (604, 605, 143), (136, 138, 607, 608), (135, 136, 139, 137), (143, 605, 732), (604, 142, 606, 710), (142, 669, 764), (145, 606, 144), (731, 139, 608), (136, 608, 139), (606, 142, 729), (608, 145, 144), (608, 607, 145), (130, 146, 148, 149), (733, 169, 172), (160, 161, 159), (338, 441, 442, 443), (262, 263, 261), (162, 150, 149, 148), (735, 172, 197), (196, 194, 195), (169, 614, 734), (774, 205, 300), (150, 162, 163, 164), (157, 610, 156), (152, 151, 150, 164), (159, 730, 160), (155, 609, 711), (347, 443, 444, 445), (152, 164, 165, 439), (156, 610, 757), (200, 199, 201), (611, 157, 156), (157, 609, 610), (158, 669, 732, 612), (612, 154, 153), (153, 155, 711), (711, 157, 611), (114, 115, 113), (14, 724, 15), (764, 158, 730, 159), (609, 157, 711), (732, 154, 612), (612, 153, 711), (711, 611, 158, 612), (611, 156, 730), (669, 143, 732), (159, 161, 162, 148), (506, 11, 508), (196, 734, 194), (271, 272, 270), (583, 163, 162, 161), (2, 1, 3), (199, 735, 197), (679, 234, 742), (243, 244, 242), (168, 665, 166), (594, 165, 164, 163), (590, 432, 591), (166, 665, 763), (356, 445, 446, 447), (217, 216, 388, 218), (296, 193, 758), (172, 618, 733), (203, 202, 204), (615, 169, 733), (614, 167, 166), (193, 626, 758), (712, 167, 614), (613, 167, 712), (167, 168, 166), (734, 166, 763, 194), (197, 172, 169, 196), (170, 712, 615), (171, 615, 733), (670, 171, 733), (170, 616, 712), (614, 169, 615, 712), (619, 173, 172), (173, 618, 172), (173, 617, 618), (615, 171, 170), (174, 619, 735), (673, 176, 174), (175, 173, 619), (189, 672, 185), (175, 619, 174), (620, 178, 713), (127, 144, 146), (182, 622, 713), (765, 174, 735, 199), (179, 673, 177), (178, 179, 177), (621, 178, 177), (623, 187, 185), (736, 177, 765, 200), (174, 176, 175), (671, 183, 180), (707, 192, 190), (713, 178, 621, 182), (182, 621, 180), (191, 187, 623), (180, 621, 736, 671), (180, 184, 182), (181, 180, 183), (180, 181, 184), (674, 183, 766, 189), (187, 188, 185), (186, 185, 188), (185, 186, 189), (192, 625, 191, 190), (185, 672, 737, 623), (389, 390, 391, 382), (774, 190, 737, 205), (192, 626, 625), (179, 176, 673), (625, 624, 191), (626, 192, 758), (196, 195, 207, 198), (205, 737, 203), (300, 205, 301), (673, 174, 765), (199, 198, 209, 201), (222, 738, 248), (586, 585, 587), (202, 201, 211, 204), (202, 671, 736), (766, 183, 671), (672, 189, 766), (205, 204, 213, 301), (766, 202, 203), (307, 306, 315, 308), (672, 203, 737), (410, 409, 418, 411), (621, 177, 736), (186, 674, 189), (203, 672, 766), (116, 206, 207, 195), (671, 202, 766), (207, 208, 209, 198), (248, 743, 261), (97, 96, 105, 544), (209, 210, 211, 201), (632, 226, 715), (546, 472, 547), (211, 212, 213, 204), (635, 248, 738), (211, 210, 219, 212), (665, 110, 763), (181, 183, 674), (118, 214, 215, 206), (765, 199, 200), (199, 197, 198), (707, 190, 774), (79, 78, 87, 80), (215, 216, 217, 208), (85, 84, 93, 86), (91, 90, 99, 92), (217, 218, 219, 210), (244, 742, 242), (716, 232, 233), (243, 740, 244), (103, 102, 464, 104), (219, 220, 221, 212), (269, 399, 398), (742, 233, 242), (223, 627, 714), (250, 686, 767), (681, 257, 768), (714, 738, 222), (635, 249, 248), (227, 226, 309), (230, 632, 715), (224, 714, 627), (225, 627, 739), (226, 632, 739), (224, 628, 714), (227, 629, 715), (629, 227, 741), (232, 634, 741), (234, 633, 716), (231, 225, 739), (627, 225, 224), (231, 739, 632), (233, 232, 311), (229, 715, 629), (229, 630, 715), (716, 233, 742, 234), (261, 743, 262), (241, 678, 741), (229, 629, 228), (631, 630, 229), (238, 678, 241), (630, 230, 715), (228, 629, 741, 678), (228, 631, 229), (230, 231, 632), (241, 741, 634), (248, 637, 743), (242, 233, 311), (627, 223, 739), (243, 677, 740), (241, 634, 237), (232, 227, 309), (633, 239, 237), (264, 265, 266, 314), (679, 235, 234), (236, 633, 234), (245, 235, 679), (235, 236, 234), (239, 240, 237), (236, 239, 633), (237, 238, 241), (716, 633, 237, 634), (238, 237, 240), (334, 364, 363), (243, 242, 313, 24), (247, 677, 773), (636, 249, 717), (676, 244, 740), (355, 332, 345), (706, 247, 773), (244, 679, 742), (245, 679, 244), (676, 245, 244), (249, 637, 248), (246, 677, 247), (637, 252, 250), (676, 675, 245), (717, 249, 635), (249, 636, 637), (680, 270, 767), (297, 774, 300), (257, 260, 768), (256, 767, 686), (637, 636, 252), (681, 258, 257), (743, 250, 767, 262), (637, 250, 743), (330, 346, 345), (253, 254, 256), (254, 680, 256), (251, 250, 252), (256, 686, 253), (255, 258, 744), (684, 281, 638, 745), (254, 255, 680), (680, 255, 744), (259, 683, 682), (407, 405, 290), (261, 263, 264, 306), (272, 284, 285), (274, 285, 286, 287), (268, 269, 398, 330), (346, 330, 398), (682, 279, 768), (271, 768, 279), (265, 264, 263, 273), (271, 681, 768), (739, 223, 226), (278, 402, 401), (281, 687, 746), (283, 298, 299), (426, 425, 434, 427), (267, 266, 265, 275), (282, 293, 687), (265, 273, 274, 275), (681, 271, 744), (270, 680, 744), (744, 258, 681), (270, 744, 271), (269, 268, 267, 277), (718, 284, 279), (407, 408, 406), (267, 275, 276, 277), (263, 270, 272, 273), (767, 256, 680), (718, 283, 284), (248, 261, 222), (269, 277, 278, 401), (741, 227, 232), (285, 274, 273, 272), (284, 283, 285), (276, 275, 274, 287), (290, 405, 404), (276, 287, 288, 289), (219, 218, 396, 220), (295, 719, 639), (280, 638, 279), (278, 277, 276, 289), (432, 431, 440, 591), (282, 687, 281), (638, 281, 718), (115, 129, 130, 131), (682, 280, 279), (638, 280, 745), (768, 260, 682), (684, 282, 281), (682, 683, 280), (280, 683, 745), (279, 638, 718), (718, 281, 746, 283), (719, 297, 298), (684, 685, 282), (278, 289, 290, 404), (299, 286, 285, 283), (300, 301, 299), (305, 408, 407), (223, 222, 307), (302, 288, 287, 286), (207, 206, 215, 208), (288, 302, 303, 304), (715, 226, 227), (24, 23, 243), (290, 289, 288, 304), (549, 548, 512), (640, 297, 719), (687, 293, 291), (687, 291, 746), (719, 295, 640), (294, 295, 639), (298, 746, 291, 719), (291, 639, 719), (707, 297, 640, 758), (292, 291, 293), (758, 192, 707), (295, 296, 640), (640, 296, 758), (298, 297, 300, 299), (297, 707, 774), (420, 419, 428, 421), (290, 304, 305, 407), (220, 408, 305, 221), (299, 301, 302, 286), (283, 746, 298), (215, 214, 380, 216), (209, 208, 217, 210), (213, 303, 302, 301), (714, 222, 223), (205, 203, 204), (221, 305, 304, 303), (404, 402, 278), (261, 306, 307, 222), (226, 223, 307), (307, 308, 309, 226), (309, 310, 311, 232), (311, 312, 313, 242), (264, 314, 315, 306), (315, 316, 317, 308), (317, 318, 319, 310), (319, 320, 321, 312), (263, 262, 270), (266, 322, 323, 314), (323, 324, 325, 316), (529, 519, 527), (325, 326, 327, 318), (327, 328, 329, 320), (364, 334, 354), (268, 330, 331, 322), (331, 332, 333, 324), (345, 344, 355), (333, 334, 335, 326), (357, 356, 366, 358), (335, 336, 337, 328), (354, 353, 364), (398, 399, 397), (441, 338, 339, 373), (398, 397, 346), (366, 365, 49, 367), (466, 519, 529), (537, 470, 538), (339, 340, 341, 381), (530, 531, 532, 522), (341, 342, 343, 389), (343, 344, 346, 397), (443, 347, 348, 338), (348, 349, 350, 340), (350, 351, 352, 342), (494, 750, 495), (352, 353, 355, 344), (445, 356, 357, 347), (357, 358, 359, 349), (359, 360, 361, 351), (361, 362, 364, 353), (73, 337, 336), (447, 365, 366, 356), (366, 367, 368, 358), (368, 369, 370, 360), (370, 371, 372, 362), (348, 347, 357, 349), (377, 378, 379, 425), (381, 374, 373, 339), (433, 379, 380, 214), (512, 513, 514, 549), (376, 375, 374, 383), (95, 94, 103, 96), (378, 377, 376, 385), (376, 383, 384, 385), (77, 76, 85, 78), (81, 80, 89, 540), (380, 379, 378, 387), (83, 82, 91, 84), (378, 385, 386, 387), (389, 382, 381, 341), (380, 387, 388, 216), (391, 384, 383, 382), (436, 435, 134, 437), (386, 385, 384, 393), (384, 391, 392, 393), (93, 92, 101, 94), (388, 387, 386, 395), (386, 393, 394, 395), (87, 86, 95, 88), (397, 390, 389, 343), (388, 395, 396, 218), (400, 392, 391, 390), (412, 411, 420, 413), (424, 423, 432, 588), (403, 394, 393, 392), (428, 427, 436, 429), (402, 404, 403), (546, 105, 104, 472), (396, 395, 394, 406), (405, 407, 406), (99, 98, 448, 100), (89, 88, 97, 542), (590, 588, 432), (397, 399, 400, 390), (101, 100, 456, 102), (434, 433, 119, 435), (468, 528, 538), (400, 402, 403, 392), (422, 421, 430, 423), (416, 584, 520), (430, 429, 438, 431), (394, 403, 405, 406), (414, 413, 422, 415), (418, 417, 426, 419), (396, 406, 408, 220), (587, 424, 588), (416, 415, 424, 585), (373, 409, 410, 441), (587, 585, 424), (410, 411, 412, 449), (327, 326, 335, 328), (412, 413, 414, 457), (345, 346, 344), (414, 415, 416, 465), (339, 338, 348, 340), (440, 439, 165), (375, 417, 418, 409), (418, 419, 420, 411), (420, 421, 422, 413), (422, 423, 424, 415), (377, 425, 426, 417), (426, 427, 428, 419), (37, 22, 36), (23, 24, 22), (428, 429, 430, 421), (430, 431, 432, 423), (759, 2, 3), (333, 332, 354, 334), (379, 433, 434, 425), (321, 320, 329, 69), (434, 435, 436, 427), (17, 725, 18), (436, 437, 438, 429), (336, 372, 371, 73), (438, 439, 440, 431), (656, 14, 759), (6, 3, 1), (449, 442, 441, 410), (365, 447, 448, 98), (444, 443, 442, 451), (446, 445, 444, 453), (444, 451, 452, 453), (448, 447, 446, 455), (584, 416, 585), (446, 453, 454, 455), (457, 450, 449, 412), (448, 455, 456, 100), (769, 485, 512), (459, 452, 451, 450), (491, 748, 492), (577, 576, 586, 578), (454, 453, 452, 461), (452, 459, 460, 461), (456, 455, 454, 463), (454, 461, 462, 463), (465, 458, 457, 414), (456, 463, 464, 102), (467, 460, 459, 458), (485, 645, 720), (469, 462, 461, 460), (476, 688, 473), (467, 468, 469, 460), (495, 750, 496), (575, 574, 583, 161), (464, 463, 462, 471), (477, 641, 752), (462, 469, 470, 471), (581, 580, 592, 582), (551, 696, 770), (491, 492, 521), (352, 351, 361, 353), (520, 466, 465, 416), (359, 358, 368, 360), (583, 582, 594, 163), (464, 471, 472, 104), (529, 468, 467, 466), (720, 491, 485), (571, 570, 579, 572), (538, 470, 469, 468), (489, 493, 748), (500, 751, 501), (569, 568, 577, 570), (530, 496, 501), (547, 472, 471, 470), (492, 748, 493), (479, 475, 641), (696, 480, 770), (558, 557, 573), (23, 773, 243), (720, 649, 491), (589, 588, 590), (480, 477, 770), (539, 502, 508), (473, 474, 476), (555, 701, 755), (688, 485, 769), (487, 720, 645), (688, 476, 747, 486), (646, 486, 747), (486, 645, 485), (477, 478, 479), (752, 473, 769, 548), (487, 647, 720), (688, 486, 485), (647, 490, 720), (474, 473, 475), (479, 641, 477), (474, 642, 476), (770, 477, 752, 550), (649, 489, 748), (697, 482, 753), (484, 483, 771), (642, 747, 476), (722, 558, 756, 559), (696, 481, 480), (644, 481, 753), (481, 644, 643), (699, 556, 555), (697, 483, 482), (482, 644, 753), (501, 502, 539), (521, 492, 495), (645, 646, 488), (486, 646, 645), (490, 648, 489), (645, 488, 487), (698, 484, 771), (490, 647, 648), (720, 490, 649), (692, 497, 750), (513, 521, 522, 523), (494, 692, 750), (496, 750, 497), (494, 495, 492, 493), (500, 694, 751), (514, 515, 516, 568), (694, 503, 751), (650, 507, 506), (500, 501, 496, 497), (503, 650, 721), (553, 552, 571), (692, 499, 497), (692, 693, 499), (498, 497, 499), (769, 512, 548), (516, 517, 518, 576), (650, 506, 721), (721, 502, 751, 503), (694, 504, 503), (505, 650, 503), (507, 691, 506), (690, 507, 749), (504, 505, 503), (510, 772, 691), (694, 695, 504), (507, 690, 691), (505, 689, 749), (650, 505, 749, 507), (691, 690, 511), (691, 511, 510), (564, 558, 573), (521, 513, 512, 491), (588, 589, 587), (519, 520, 518), (520, 584, 518), (515, 514, 513, 523), (517, 516, 515, 525), (515, 523, 524, 525), (730, 156, 160), (363, 364, 362), (519, 518, 517, 527), (517, 525, 526, 527), (361, 360, 370, 362), (495, 496, 530), (530, 522, 521, 495), (528, 529, 527), (755, 553, 557), (532, 524, 523, 522), (526, 525, 524, 534), (524, 532, 533, 534), (528, 527, 526, 536), (721, 508, 502), (526, 534, 535, 536), (539, 531, 530, 501), (537, 538, 536), (541, 533, 532, 531), (677, 243, 773), (543, 535, 534, 533), (550, 548, 549), (541, 542, 543, 533), (537, 536, 535, 545), (538, 528, 536), (535, 543, 544, 545), (473, 688, 769), (81, 540, 539, 508), (550, 752, 548), (89, 542, 541, 540), (554, 753, 551), (97, 544, 543, 542), (641, 473, 752), (770, 550, 551), (105, 546, 545, 544), (539, 540, 541, 531), (553, 755, 554), (550, 549, 569, 552), (722, 557, 558), (565, 564, 575), (547, 537, 545), (553, 554, 551, 552), (753, 481, 696), (651, 722, 559), (696, 551, 753), (701, 554, 755), (556, 771, 701), (554, 697, 753), (651, 555, 722), (554, 701, 771, 697), (771, 483, 697), (699, 555, 651, 754), (561, 754, 651), (561, 700, 754), (556, 701, 555), (722, 555, 755, 557), (723, 564, 565), (699, 698, 556), (313, 312, 321, 67), (703, 559, 756), (652, 563, 562), (652, 564, 723), (703, 560, 559), (561, 651, 559), (565, 653, 723), (560, 561, 559), (723, 563, 652), (703, 702, 560), (654, 563, 723), (562, 703, 756, 652), (563, 654, 655), (563, 655, 562), (315, 314, 323, 316), (567, 723, 653), (566, 567, 653), (567, 654, 723), (556, 698, 771), (514, 568, 569, 549), (161, 160, 575), (721, 506, 508), (569, 570, 571, 552), (557, 553, 571), (571, 572, 573, 557), (341, 340, 350, 342), (573, 574, 575, 564), (564, 652, 756), (354, 355, 353), (516, 576, 577, 568), (756, 558, 564), (577, 578, 579, 570), (653, 565, 757), (325, 324, 333, 326), (579, 580, 581, 572), (329, 328, 337, 71), (591, 592, 590), (156, 757, 565), (272, 271, 279, 284), (581, 582, 583, 574), (592, 591, 593), (165, 594, 593, 440), (506, 691, 772), (309, 308, 317, 310), (509, 704, 510), (363, 362, 372), (518, 584, 586, 576), (350, 349, 359, 351), (335, 334, 363, 336), (343, 342, 352, 344), (586, 587, 589, 578), (593, 591, 440), (323, 322, 331, 324), (331, 330, 345, 332), (589, 590, 592, 580), (772, 11, 506), (491, 649, 748), (311, 310, 319, 312), (319, 318, 327, 320), (592, 593, 594, 582), (2, 759, 14), (15, 657, 760), (401, 399, 269), (317, 316, 325, 318), (634, 232, 716), (213, 212, 221, 303), (7, 8, 9, 5), (657, 15, 724), (10, 11, 12, 8), (11, 772, 13), (8, 12, 9), (20, 761, 35), (31, 661, 33), (126, 662, 663), (191, 623, 190), (682, 260, 259), (262, 767, 270), (481, 643, 480), (649, 490, 489)])
me_cube_003.polygons.foreach_set('use_smooth', [True] * 965)
_uv = me_cube_003.uv_layers.new(name='UVMap')
_uv.uv.foreach_set('vector', [0.6359, 0.3869, 0.6229, 0.4387, 0.6103, 0.3869, 0.6228, 0.3355, 0.65, 0.4917, 0.6431, 0.4914, 0.6428, 0.4654, 0.6468, 0.5044, 0.6435, 0.517, 0.6431, 0.4914, 0.2775, 0.5005, 0.2529, 0.5489, 0.2438, 0.5025, 0.2713, 0.4561, 0.4162, 0.6494, 0.4413, 0.5982, 0.4519, 0.6481, 0.4361, 0.6996, 0.6474, 0.5552, 0.6443, 0.5678, 0.644, 0.5424, 0.636, 0.439, 0.6364, 0.4911, 0.6229, 0.4387, 0.6355, 0.2844, 0.6228, 0.3355, 0.6104, 0.2841, 0.6232, 0.2332, 0.6396, 0.8265, 0.634, 0.8006, 0.6463, 0.8005, 0.6359, 0.3869, 0.6228, 0.3355, 0.6355, 0.2844, 0.6481, 0.3359, 0.6369, 0.5423, 0.6228, 0.542, 0.6364, 0.4911, 0.6359, 0.1819, 0.6232, 0.2332, 0.6106, 0.1819, 0.624, 0.1285, 0.6497, 0.03894, 0.6495, 0.06753, 0.6432, 0.03922, 0.6228, 0.542, 0.6369, 0.5423, 0.6371, 0.5931, 0.3581, 0.01251, 0.3596, 0.06007, 0.3356, 0.01257, 0.6217, 0.7492, 0.6357, 0.6967, 0.6481, 0.7489, 0.634, 0.8006, 0.6367, 0.06876, 0.624, 0.1285, 0.6112, 0.07579, 0.6264, 0.02511, 0.6493, 0.4395, 0.65, 0.4917, 0.6428, 0.4654, 0.5588, 0.4893, 0.535, 0.5411, 0.5239, 0.4897, 0.544, 0.4376, 0.6472, 0.02944, 0.6497, 0.03894, 0.6432, 0.03922, 0.4137, 0.7524, 0.4361, 0.6996, 0.4409, 0.7501, 0.4344, 0.8042, 0.6215, 0.6444, 0.6363, 0.6444, 0.6357, 0.6967, 0.6364, 0.4911, 0.6431, 0.4914, 0.6435, 0.517, 0.6476, 0.5806, 0.6443, 0.5932, 0.6443, 0.5678, 0.6357, 0.6967, 0.6491, 0.6966, 0.6481, 0.7489, 0.6367, 0.06876, 0.6495, 0.06753, 0.6493, 0.1281, 0.6229, 0.4387, 0.6364, 0.4911, 0.6228, 0.542, 0.61, 0.49, 0.6471, 0.5298, 0.644, 0.5424, 0.6435, 0.517, 0.6476, 0.606, 0.6441, 0.6187, 0.6443, 0.5932, 0.6468, 0.5044, 0.647, 0.5171, 0.6435, 0.517, 0.647, 0.5171, 0.6471, 0.5298, 0.6435, 0.517, 0.6494, 0.6704, 0.6491, 0.6966, 0.6428, 0.6704, 0.6464, 0.6574, 0.6428, 0.6704, 0.6435, 0.6444, 0.6474, 0.5552, 0.6476, 0.5806, 0.6443, 0.5678, 0.3162, 0.3958, 0.3055, 0.3473, 0.3345, 0.2982, 0.3388, 0.346, 0.6435, 0.6444, 0.6363, 0.6444, 0.6441, 0.6187, 0.6363, 0.6444, 0.6435, 0.6444, 0.6428, 0.6704, 0.6371, 0.5931, 0.6443, 0.5932, 0.6441, 0.6187, 0.6228, 0.542, 0.6371, 0.5931, 0.6215, 0.6444, 0.6086, 0.5927, 0.6471, 0.6315, 0.6435, 0.6444, 0.6441, 0.6187, 0.6468, 0.6444, 0.6464, 0.6574, 0.6435, 0.6444, 0.6468, 0.6444, 0.6435, 0.6444, 0.6471, 0.6315, 0.4058, 0.8801, 0.3976, 0.9317, 0.3807, 0.8727, 0.6491, 0.8134, 0.6459, 0.8265, 0.6463, 0.8005, 0.6444, 0.8684, 0.6405, 0.8535, 0.6467, 0.8534, 0.6215, 0.6444, 0.6357, 0.6967, 0.6217, 0.7492, 0.607, 0.6966, 0.5848, 0.4896, 0.5722, 0.5408, 0.5588, 0.4893, 0.5724, 0.438, 0.6444, 0.8684, 0.6424, 0.8815, 0.6405, 0.8535, 0.6363, 0.6444, 0.6428, 0.6704, 0.6357, 0.6967, 0.6405, 0.8535, 0.6344, 0.8537, 0.6396, 0.8265, 0.6468, 0.5044, 0.6431, 0.4914, 0.65, 0.4917, 0.61, 0.49, 0.5973, 0.5412, 0.5848, 0.4896, 0.5977, 0.4382, 0.6217, 0.7492, 0.634, 0.8006, 0.6219, 0.854, 0.6082, 0.801, 0.6444, 0.8684, 0.6452, 0.8812, 0.6424, 0.8815, 0.6443, 0.5932, 0.6371, 0.5931, 0.6443, 0.5678, 0.7299, 0.1987, 0.7162, 0.2213, 0.6983, 0.2015, 0.7119, 0.1779, 0.3109, 0.1345, 0.3205, 0.06431, 0.3395, 0.1335, 0.336, 0.1891, 0.6504, 0.5173, 0.647, 0.5171, 0.6468, 0.5044, 0.65, 0.4917, 0.6504, 0.5173, 0.6468, 0.5044, 0.6476, 0.606, 0.6471, 0.6315, 0.6441, 0.6187, 0.6443, 0.5932, 0.6476, 0.5806, 0.6476, 0.606, 0.644, 0.5424, 0.6471, 0.5298, 0.6474, 0.5552, 0.6468, 0.6444, 0.65, 0.6444, 0.6464, 0.6574, 0.6428, 0.6704, 0.6464, 0.6574, 0.6494, 0.6704, 0.6463, 0.8005, 0.6494, 0.8005, 0.6491, 0.8134, 0.6463, 0.8005, 0.6459, 0.8265, 0.6396, 0.8265, 0.6491, 0.8134, 0.6491, 0.8264, 0.6459, 0.8265, 0.648, 0.881, 0.6452, 0.8812, 0.6444, 0.8684, 0.6467, 0.8534, 0.6405, 0.8535, 0.6396, 0.8265, 0.6459, 0.8265, 0.6467, 0.8534, 0.648, 0.881, 0.6444, 0.8684, 0.6086, 0.5927, 0.5973, 0.5412, 0.61, 0.49, 0.6228, 0.542, 0.5239, 0.4897, 0.4854, 0.5431, 0.4854, 0.4894, 0.4973, 0.4361, 0.5722, 0.5408, 0.5848, 0.4896, 0.5973, 0.5412, 0.5844, 0.5925, 0.5973, 0.5412, 0.6086, 0.5927, 0.5944, 0.6443, 0.5844, 0.5925, 0.535, 0.5411, 0.5588, 0.4893, 0.5722, 0.5408, 0.5582, 0.5922, 0.5722, 0.5408, 0.5844, 0.5925, 0.5692, 0.6439, 0.5582, 0.5922, 0.6763, 0.6685, 0.677, 0.6456, 0.6887, 0.6691, 0.4854, 0.5431, 0.5239, 0.4897, 0.535, 0.5411, 0.4944, 0.5935, 0.535, 0.5411, 0.5582, 0.5922, 0.5377, 0.6438, 0.4944, 0.5935, 0.3944, 0.05546, 0.3907, 0.0, 0.4148, 0.01262, 0.06674, 0.3808, 0.05524, 0.3786, 0.07734, 0.3454, 0.607, 0.6966, 0.5944, 0.6443, 0.6086, 0.5927, 0.6215, 0.6444, 0.4854, 0.5431, 0.4944, 0.5935, 0.4796, 0.6445, 0.4748, 0.593, 0.5804, 0.6957, 0.5692, 0.6439, 0.5844, 0.5925, 0.5944, 0.6443, 0.607, 0.6966, 0.5946, 0.7487, 0.5804, 0.6957, 0.5944, 0.6443, 0.5377, 0.6438, 0.5582, 0.5922, 0.5692, 0.6439, 0.5562, 0.6951, 0.5692, 0.6439, 0.5804, 0.6957, 0.5697, 0.7469, 0.5562, 0.6951, 0.4796, 0.6445, 0.4944, 0.5935, 0.5377, 0.6438, 0.5132, 0.6956, 0.5377, 0.6438, 0.5562, 0.6951, 0.542, 0.7467, 0.5132, 0.6956, 0.6082, 0.801, 0.5946, 0.7487, 0.607, 0.6966, 0.6217, 0.7492, 0.4796, 0.6445, 0.5132, 0.6956, 0.4907, 0.7472, 0.4818, 0.6951, 0.583, 0.8, 0.5697, 0.7469, 0.5804, 0.6957, 0.5946, 0.7487, 0.6082, 0.801, 0.5965, 0.8583, 0.583, 0.8, 0.5946, 0.7487, 0.5582, 0.7987, 0.542, 0.7467, 0.5562, 0.6951, 0.5697, 0.7469, 0.3158, 0.8981, 0.314, 0.8613, 0.3343, 0.8593, 0.583, 0.8, 0.5713, 0.8603, 0.5582, 0.7987, 0.5697, 0.7469, 0.4907, 0.7472, 0.5132, 0.6956, 0.542, 0.7467, 0.5005, 0.8034, 0.6369, 0.5423, 0.6443, 0.5678, 0.6371, 0.5931, 0.2438, 0.5025, 0.2367, 0.5263, 0.2085, 0.5003, 0.2292, 0.4523, 0.542, 0.7467, 0.5582, 0.7987, 0.5369, 0.8619, 0.5005, 0.8034, 0.6157, 0.9089, 0.5965, 0.8583, 0.6082, 0.801, 0.6219, 0.854, 0.4907, 0.7472, 0.5005, 0.8034, 0.4961, 0.8623, 0.4791, 0.7996, 0.5875, 0.9135, 0.5713, 0.8603, 0.583, 0.8, 0.5965, 0.8583, 0.6103, 0.3869, 0.5977, 0.4382, 0.5854, 0.3866, 0.5978, 0.3352, 0.5628, 0.9132, 0.5369, 0.8619, 0.5582, 0.7987, 0.5713, 0.8603, 0.5284, 0.911, 0.4961, 0.8623, 0.5005, 0.8034, 0.5369, 0.8619, 0.61, 0.49, 0.5977, 0.4382, 0.6103, 0.3869, 0.6229, 0.4387, 0.6103, 0.3869, 0.5978, 0.3352, 0.6104, 0.2841, 0.6228, 0.3355, 0.6104, 0.2841, 0.5977, 0.2335, 0.6106, 0.1819, 0.6232, 0.2332, 0.6106, 0.1819, 0.5982, 0.1281, 0.6112, 0.07579, 0.624, 0.1285, 0.7983, 0.433, 0.7969, 0.4625, 0.7731, 0.4603, 0.5848, 0.4896, 0.5724, 0.438, 0.5854, 0.3866, 0.5977, 0.4382, 0.02458, 0.3972, 0.03427, 0.3777, 0.05524, 0.3786, 0.5854, 0.3866, 0.5729, 0.335, 0.5853, 0.284, 0.5978, 0.3352, 0.5853, 0.284, 0.5727, 0.2331, 0.5853, 0.1819, 0.5977, 0.2335, 0.6355, 0.2844, 0.648, 0.2336, 0.6481, 0.3359, 0.5853, 0.1819, 0.5726, 0.1287, 0.586, 0.07268, 0.5982, 0.1281, 0.5588, 0.4893, 0.544, 0.4376, 0.5598, 0.3864, 0.5724, 0.438, 0.5598, 0.3864, 0.5378, 0.335, 0.5602, 0.2836, 0.5729, 0.335, 0.04112, 0.3494, 0.05683, 0.3496, 0.03403, 0.3668, 0.6808, 0.599, 0.6685, 0.597, 0.6699, 0.5761, 0.5602, 0.2836, 0.5408, 0.2323, 0.5604, 0.1815, 0.5727, 0.2331, 0.01838, 0.3868, 0.02063, 0.3804, 0.03427, 0.3777, 0.03957, 0.4997, 0.02403, 0.4986, 0.0154, 0.4321, 0.5604, 0.1815, 0.5426, 0.1279, 0.56, 0.07174, 0.5726, 0.1287, 0.3138, 0.01119, 0.3205, 0.06431, 0.2947, 0.02195, 0.07734, 0.3454, 0.05524, 0.3786, 0.03427, 0.3777, 0.05683, 0.3496, 0.8188, 0.4089, 0.8303, 0.3916, 0.8303, 0.4106, 0.04112, 0.3494, 0.04293, 0.3278, 0.05683, 0.3496, 0.5239, 0.4897, 0.4973, 0.4361, 0.5118, 0.3848, 0.544, 0.4376, 0.6359, 0.3869, 0.636, 0.439, 0.6229, 0.4387, 0.2561, 0.03429, 0.2532, 0.01145, 0.2764, 0.03195, 0.5118, 0.3848, 0.4907, 0.3344, 0.5075, 0.284, 0.5378, 0.335, 0.2561, 0.8698, 0.2403, 0.8742, 0.246, 0.8099, 0.7292, 0.6978, 0.7448, 0.6733, 0.7622, 0.6989, 0.7442, 0.7228, 0.2403, 0.8742, 0.2269, 0.8775, 0.246, 0.8099, 0.7005, 0.7436, 0.7144, 0.7203, 0.7278, 0.7439, 0.7143, 0.775, 0.5075, 0.284, 0.4954, 0.2319, 0.5189, 0.181, 0.5408, 0.2323, 0.005812, 0.4679, 0.0154, 0.4321, 0.02403, 0.4986, 0.6344, 0.8537, 0.6405, 0.8535, 0.6424, 0.8815, 0.2529, 0.5489, 0.2712, 0.5996, 0.2617, 0.6519, 0.2441, 0.6, 0.6658, 0.4868, 0.6608, 0.4723, 0.6687, 0.4588, 0.03204, 0.4355, 0.067, 0.3817, 0.06984, 0.4511, 0.06548, 0.5049, 0.05933, 0.1905, 0.04749, 0.1902, 0.04829, 0.1244, 0.02063, 0.3804, 0.02139, 0.3746, 0.03403, 0.3668, 0.5189, 0.181, 0.4968, 0.1276, 0.5182, 0.06757, 0.5426, 0.1279, 0.0154, 0.4321, 0.02458, 0.3972, 0.05524, 0.3786, 0.6653, 0.6335, 0.6627, 0.6272, 0.6663, 0.6213, 0.7678, 0.9801, 0.7661, 0.969, 0.7709, 0.9671, 0.06984, 0.4511, 0.1203, 0.4054, 0.1418, 0.4611, 0.111, 0.5157, 0.03427, 0.3777, 0.02063, 0.3804, 0.03403, 0.3668, 0.7625, 0.9039, 0.7667, 0.921, 0.7596, 0.9383, 0.9128, 0.1093, 0.9202, 0.123, 0.9156, 0.1225, 0.01534, 0.3973, 0.01838, 0.3868, 0.03427, 0.3777, 0.7678, 0.9801, 0.7709, 0.9671, 0.7714, 0.986, 0.02139, 0.3746, 0.0266, 0.3671, 0.03403, 0.3668, 0.03403, 0.3668, 0.03088, 0.3586, 0.04112, 0.3494, 0.01613, 0.3822, 0.02139, 0.3746, 0.02063, 0.3804, 0.766, 0.9543, 0.7621, 0.9701, 0.7596, 0.9383, 0.7621, 0.9701, 0.7661, 0.969, 0.7678, 0.9801, 0.766, 0.9543, 0.7661, 0.969, 0.7621, 0.9701, 0.75, 0.9018, 0.7596, 0.9383, 0.7569, 0.9687, 0.7404, 0.9355, 0.01504, 0.6196, 0.02091, 0.6034, 0.02518, 0.616, 0.7596, 0.9383, 0.7667, 0.921, 0.766, 0.9543, 0.0154, 0.4321, 0.06674, 0.3808, 0.03204, 0.4355, 0.03957, 0.4997, 0.04749, 0.1902, 0.05933, 0.1905, 0.05403, 0.2497, 0.9088, 0.09604, 0.9132, 0.09752, 0.9202, 0.123, 0.04518, 0.2487, 0.0459, 0.2211, 0.05403, 0.2497, 0.03427, 0.3777, 0.03403, 0.3668, 0.05683, 0.3496, 0.9132, 0.09752, 0.9059, 0.06875, 0.9127, 0.07029, 0.9101, 0.1092, 0.9156, 0.1225, 0.9074, 0.1091, 0.05683, 0.3496, 0.04984, 0.3043, 0.07734, 0.3454, 0.9046, 0.1088, 0.9074, 0.1091, 0.9106, 0.1221, 0.888, 0.6011, 0.895, 0.6331, 0.889, 0.6631, 0.634, 0.8006, 0.6396, 0.8265, 0.6344, 0.8537, 0.9068, 0.6592, 0.9085, 0.687, 0.8913, 0.6934, 0.9604, 0.4693, 0.955, 0.4213, 0.988, 0.4727, 1.0, 0.5069, 0.1823, 0.1908, 0.1464, 0.2437, 0.1125, 0.19, 0.1458, 0.1355, 0.04293, 0.3278, 0.04984, 0.3043, 0.05683, 0.3496, 0.9729, 0.7306, 0.9874, 0.7544, 0.9823, 0.7546, 0.8569, 0.4178, 0.8545, 0.4168, 0.8569, 0.401, 0.9604, 0.4693, 1.0, 0.5069, 0.9793, 0.5518, 0.9446, 0.4948, 0.904, 0.03454, 0.9116, 0.0181, 0.9097, 0.03628, 0.5182, 0.9277, 0.5182, 0.9627, 0.5142, 0.945, 0.9191, 0.1488, 0.9156, 0.1225, 0.9202, 0.123, 0.9142, 0.4008, 0.9022, 0.3666, 0.9089, 0.3668, 0.1203, 0.4054, 0.06984, 0.4511, 0.067, 0.3817, 0.1065, 0.348, 0.9056, 0.08286, 0.8989, 0.06728, 0.9059, 0.06875, 0.03264, 0.3381, 0.03531, 0.3268, 0.03708, 0.3385, 0.8824, 0.4102, 0.8745, 0.3761, 0.8824, 0.3709, 0.03531, 0.3268, 0.03612, 0.3025, 0.04293, 0.3278, 0.216, 0.8854, 0.2053, 0.8925, 0.2155, 0.8139, 0.04293, 0.3278, 0.03708, 0.3385, 0.03531, 0.3268, 0.9194, 0.1729, 0.9171, 0.1607, 0.9191, 0.1488, 0.02879, 0.3487, 0.03264, 0.3381, 0.03708, 0.3385, 0.02879, 0.3377, 0.03386, 0.3146, 0.03531, 0.3268, 0.03088, 0.3586, 0.02075, 0.3676, 0.02879, 0.3487, 0.9171, 0.1607, 0.9147, 0.148, 0.9191, 0.1488, 0.9074, 0.1091, 0.9156, 0.1225, 0.9106, 0.1221, 0.04112, 0.3494, 0.03088, 0.3586, 0.02879, 0.3487, 0.03708, 0.3385, 0.9191, 0.1488, 0.9147, 0.148, 0.9106, 0.1221, 0.9156, 0.1225, 0.03264, 0.3381, 0.02879, 0.3377, 0.03531, 0.3268, 0.03088, 0.3586, 0.0266, 0.3671, 0.02075, 0.3676, 0.04293, 0.3278, 0.03612, 0.3025, 0.03879, 0.2761, 0.04984, 0.3043, 0.9101, 0.1092, 0.9128, 0.1093, 0.9156, 0.1225, 0.771, 0.8886, 0.7667, 0.921, 0.7625, 0.9039, 0.05244, 0.6008, 0.04235, 0.5528, 0.07598, 0.6006, 0.1203, 0.4054, 0.1065, 0.348, 0.1121, 0.2985, 0.152, 0.3527, 0.04112, 0.3494, 0.03708, 0.3385, 0.04293, 0.3278, 0.0266, 0.3671, 0.03088, 0.3586, 0.03403, 0.3668, 0.04984, 0.3043, 0.03879, 0.2761, 0.04518, 0.2487, 0.05403, 0.2497, 0.0782, 0.2975, 0.07734, 0.3454, 0.04984, 0.3043, 0.01355, 0.5561, 0.02493, 0.5258, 0.04235, 0.5528, 0.09381, 0.2958, 0.09679, 0.3424, 0.0782, 0.2975, 0.07158, 0.2456, 0.04749, 0.1902, 0.0373, 0.1557, 0.04829, 0.1244, 0.02596, 0.7616, 0.01732, 0.7017, 0.03442, 0.7038, 0.4605, 0.9603, 0.4681, 0.9286, 0.4634, 0.9614, 0.3169, 0.244, 0.336, 0.1891, 0.3483, 0.2434, 0.3345, 0.2982, 0.9793, 0.5518, 0.9707, 0.6045, 0.9374, 0.6564, 0.9378, 0.6004, 0.9867, 0.7837, 0.9964, 0.7843, 1.0, 0.8436, 0.9892, 0.8445, 0.9188, 0.5406, 0.9446, 0.4948, 0.9793, 0.5518, 0.9378, 0.6004, 0.9196, 0.09927, 0.9127, 0.07029, 0.9184, 0.03927, 0.1121, 0.2985, 0.08569, 0.2444, 0.1125, 0.19, 0.1464, 0.2437, 0.6363, 0.6444, 0.6215, 0.6444, 0.6371, 0.5931, 0.462, 0.976, 0.4605, 0.9603, 0.4681, 0.9929, 0.0157, 0.5266, 0.01329, 0.4965, 0.02493, 0.5258, 0.9127, 0.07029, 0.9097, 0.03628, 0.9202, 0.003083, 0.9184, 0.03927, 0.9056, 0.08286, 0.9026, 0.08222, 0.8989, 0.06728, 0.904, 0.03454, 0.9096, 0.01725, 0.9116, 0.0181, 0.9059, 0.09582, 0.8993, 0.08197, 0.9026, 0.08222, 0.9088, 0.09604, 0.9029, 0.09568, 0.9059, 0.09582, 0.9128, 0.1093, 0.9101, 0.1092, 0.9116, 0.0181, 0.9096, 0.01725, 0.9134, 0.0, 0.904, 0.03454, 0.9097, 0.03628, 0.9059, 0.06875, 0.8989, 0.06728, 0.9097, 0.03628, 0.9163, 0.001804, 0.9202, 0.003083, 0.9056, 0.08286, 0.9059, 0.06875, 0.9132, 0.09752, 0.9202, 0.123, 0.9128, 0.1093, 0.9088, 0.09604, 0.9059, 0.09582, 0.9088, 0.09604, 0.9128, 0.1093, 0.9059, 0.06875, 0.9097, 0.03628, 0.9127, 0.07029, 0.9088, 0.09604, 0.9056, 0.08286, 0.9132, 0.09752, 0.9088, 0.09604, 0.9026, 0.08222, 0.9056, 0.08286, 0.0782, 0.2975, 0.05403, 0.2497, 0.05933, 0.1905, 0.07158, 0.2456, 0.007383, 0.5835, 0.01355, 0.5561, 0.02091, 0.6034, 0.9867, 0.7837, 0.9734, 0.7847, 0.9655, 0.7281, 0.3188, 0.4987, 0.2993, 0.4492, 0.3162, 0.3958, 0.3345, 0.4453, 0.7865, 0.2069, 0.7737, 0.2096, 0.7812, 0.182, 0.9433, 0.7196, 0.9374, 0.6564, 0.9707, 0.6045, 0.9674, 0.6608, 0.02518, 0.616, 0.02091, 0.6034, 0.05244, 0.6008, 0.04235, 0.5528, 0.02403, 0.4986, 0.03957, 0.4997, 0.01355, 0.5561, 0.0157, 0.5266, 0.02493, 0.5258, 0.8352, 0.3908, 0.8426, 0.3606, 0.8426, 0.4146, 0.06453, 0.1914, 0.05609, 0.1296, 0.08983, 0.05708, 0.08653, 0.1329, 0.9, 0.2207, 0.9059, 0.2391, 0.8989, 0.2393, 0.1125, 0.19, 0.08569, 0.2444, 0.06453, 0.1914, 0.08653, 0.1329, 0.9655, 0.7281, 0.9823, 0.7546, 0.9867, 0.7837, 0.9076, 0.2212, 0.9027, 0.2206, 0.9032, 0.2031, 0.3634, 0.4989, 0.3345, 0.4453, 0.348, 0.3928, 0.382, 0.4433, 0.1125, 0.19, 0.08653, 0.1329, 0.1262, 0.06599, 0.1458, 0.1355, 0.8989, 0.2393, 0.9059, 0.2391, 0.9133, 0.273, 0.01732, 0.7017, 0.02248, 0.6358, 0.03442, 0.7038, 0.9874, 0.7544, 0.9956, 0.7687, 0.9964, 0.7843, 0.9, 0.2207, 0.9027, 0.2206, 0.9059, 0.2391, 0.4681, 0.9286, 0.4605, 0.9603, 0.4554, 0.9593, 0.4637, 0.9277, 0.5346, 0.9404, 0.5386, 0.9277, 0.5386, 0.9504, 0.9124, 0.1876, 0.9076, 0.2212, 0.9032, 0.2031, 0.993, 0.7549, 0.9956, 0.7687, 0.9874, 0.7544, 0.05524, 0.3786, 0.06674, 0.3808, 0.0154, 0.4321, 0.6364, 0.4911, 0.6435, 0.517, 0.6369, 0.5423, 0.9649, 0.6988, 0.9729, 0.7306, 0.9823, 0.7546, 0.9655, 0.7281, 0.9027, 0.2206, 0.9, 0.2207, 0.9032, 0.2031, 0.4554, 0.9593, 0.4519, 0.9415, 0.4637, 0.9277, 0.9133, 0.1729, 0.9124, 0.1876, 0.9032, 0.2031, 0.5142, 0.9531, 0.5079, 0.9511, 0.5085, 0.9289, 0.5142, 0.9277, 0.9874, 0.7544, 0.9964, 0.7843, 0.9823, 0.7546, 0.4605, 0.9603, 0.462, 0.976, 0.4554, 0.9593, 0.9655, 0.7281, 0.9734, 0.7847, 0.9433, 0.7196, 0.9674, 0.6608, 0.639, 0.02376, 0.6367, 0.06876, 0.6264, 0.02511, 0.04235, 0.5528, 0.02493, 0.5258, 0.02403, 0.4986, 0.7941, 0.2541, 0.782, 0.2583, 0.7914, 0.2284, 0.971, 0.836, 0.9402, 0.7857, 0.9433, 0.7196, 0.9734, 0.7847, 0.636, 0.439, 0.6359, 0.3869, 0.6493, 0.4395, 0.02248, 0.6358, 0.02518, 0.616, 0.05244, 0.6008, 0.794, 0.03714, 0.7938, 0.04925, 0.7889, 0.03745, 0.7905, 0.0004727, 0.7936, 0.02482, 0.7828, 0.02608, 0.771, 0.8886, 0.7625, 0.9039, 0.7701, 0.8724, 0.1317, 0.00587, 0.1262, 0.06599, 0.08653, 0.1329, 0.08983, 0.05708, 0.2047, 0.01401, 0.2105, 0.06482, 0.1869, 0.01521, 0.7701, 0.8724, 0.7625, 0.9039, 0.75, 0.9018, 0.4165, 0.4995, 0.382, 0.4433, 0.3983, 0.3908, 0.4305, 0.4412, 0.08356, 0.6567, 0.09093, 0.6065, 0.1494, 0.6613, 0.09779, 0.7166, 0.8342, 0.3916, 0.8342, 0.4198, 0.8303, 0.4052, 0.02091, 0.6034, 0.0124, 0.6047, 0.007383, 0.5835, 0.8977, 0.5437, 0.888, 0.6011, 0.8823, 0.5453, 0.003766, 0.5562, 0.01355, 0.5561, 0.007383, 0.5835, 0.5449, 0.9579, 0.5423, 0.9424, 0.5449, 0.9277, 0.8342, 0.4198, 0.8323, 0.4212, 0.8303, 0.4052, 0.006303, 0.5264, 0.01232, 0.5117, 0.0157, 0.5266, 0.008463, 0.5116, 0.01232, 0.5117, 0.006303, 0.5264, 0.5346, 0.9277, 0.5346, 0.9587, 0.5312, 0.9424, 0.7714, 0.8416, 0.7701, 0.8724, 0.75, 0.9018, 0.7592, 0.8685, 0.05244, 0.6008, 0.02091, 0.6034, 0.01355, 0.5561, 0.04235, 0.5528, 0.0, 0.5414, 0.006303, 0.5264, 0.003766, 0.5562, 0.001488, 0.5701, 0.003766, 0.5562, 0.007383, 0.5835, 0.8481, 0.4148, 0.8487, 0.401, 0.8514, 0.4148, 0.0, 0.5414, 0.001845, 0.5264, 0.006303, 0.5264, 0.0157, 0.5266, 0.01355, 0.5561, 0.003766, 0.5562, 0.006303, 0.5264, 0.9148, 0.7402, 0.9188, 0.7463, 0.9142, 0.7559, 0.01542, 0.6126, 0.0124, 0.6047, 0.02091, 0.6034, 0.8035, 0.4131, 0.8071, 0.4106, 0.8071, 0.4205, 0.5275, 0.9418, 0.5312, 0.9277, 0.5312, 0.9567, 0.0132, 0.6449, 0.01504, 0.6196, 0.02518, 0.616, 0.9085, 0.687, 0.9183, 0.6977, 0.914, 0.7151, 0.9187, 0.7256, 0.9188, 0.7463, 0.9148, 0.7402, 0.9101, 0.3213, 0.9142, 0.3357, 0.9062, 0.3348, 0.9187, 0.7256, 0.9148, 0.7402, 0.914, 0.7151, 0.918, 0.6423, 0.9124, 0.6437, 0.9176, 0.6283, 0.04984, 0.3043, 0.04518, 0.2487, 0.05403, 0.2497, 0.9127, 0.6147, 0.9179, 0.6138, 0.9176, 0.6283, 0.8913, 0.6934, 0.914, 0.7151, 0.9091, 0.7436, 0.8922, 0.7283, 0.9131, 0.6713, 0.9085, 0.687, 0.9068, 0.6592, 0.9124, 0.6437, 0.9131, 0.6713, 0.9068, 0.6592, 0.9066, 0.6306, 0.9124, 0.6437, 0.9068, 0.6592, 0.9022, 0.3666, 0.8979, 0.3494, 0.9062, 0.3348, 0.895, 0.6331, 0.9068, 0.6592, 0.8913, 0.6934, 0.889, 0.6631, 0.914, 0.7151, 0.9183, 0.6977, 0.9187, 0.7256, 0.897, 0.6012, 0.9044, 0.5854, 0.9081, 0.6003, 0.4908, 0.9618, 0.4884, 0.9463, 0.4904, 0.9284, 0.9176, 0.6283, 0.9124, 0.6437, 0.9066, 0.6306, 0.9127, 0.6147, 0.9127, 0.6147, 0.9066, 0.6306, 0.9081, 0.6003, 0.5219, 0.9277, 0.5219, 0.9636, 0.5182, 0.9468, 0.9081, 0.6003, 0.9066, 0.6306, 0.895, 0.6331, 0.897, 0.6012, 0.9081, 0.6003, 0.913, 0.5854, 0.9127, 0.6147, 0.909, 0.5853, 0.9081, 0.6003, 0.9044, 0.5854, 0.9081, 0.6003, 0.909, 0.5853, 0.913, 0.5854, 0.9102, 0.5707, 0.9044, 0.5854, 0.9025, 0.5711, 0.9083, 0.5568, 0.8979, 0.3494, 0.9005, 0.32, 0.9062, 0.3348, 0.9063, 0.3206, 0.9062, 0.3348, 0.9005, 0.32, 0.9062, 0.3348, 0.9063, 0.3206, 0.9101, 0.3213, 0.5051, 0.9277, 0.5079, 0.9453, 0.5051, 0.9659, 0.5034, 0.9478, 0.9062, 0.3348, 0.9142, 0.3357, 0.9089, 0.3668, 0.9022, 0.3666, 0.2823, 0.7043, 0.2652, 0.7568, 0.2524, 0.7065, 0.2617, 0.6519, 0.4712, 0.9277, 0.477, 0.9588, 0.477, 0.9975, 0.4681, 0.9639, 0.4884, 0.9463, 0.4863, 0.9462, 0.487, 0.9277, 0.9131, 0.6713, 0.9183, 0.6977, 0.9085, 0.687, 0.5079, 0.9453, 0.5079, 0.9649, 0.5051, 0.9659, 0.4863, 0.9462, 0.4884, 0.9463, 0.4861, 0.9618, 0.04235, 0.5528, 0.03957, 0.4997, 0.08267, 0.5529, 0.07598, 0.6006, 0.4861, 0.9922, 0.477, 0.9571, 0.4861, 0.9277, 0.9188, 0.4242, 0.9006, 0.477, 0.9077, 0.4237, 0.9085, 0.687, 0.914, 0.7151, 0.8913, 0.6934, 0.02248, 0.6358, 0.07598, 0.6006, 0.05789, 0.6432, 0.03442, 0.7038, 0.7914, 0.1582, 0.8014, 0.1676, 0.7941, 0.1801, 0.2532, 0.01145, 0.2561, 0.03429, 0.2393, 0.02304, 0.02596, 0.7616, 0.03442, 0.7038, 0.0471, 0.7643, 0.04929, 0.8141, 0.888, 0.6011, 0.897, 0.6012, 0.895, 0.6331, 0.9025, 0.5711, 0.9044, 0.5854, 0.897, 0.6012, 0.9054, 0.5427, 0.9083, 0.5568, 0.9025, 0.5711, 0.9006, 0.477, 0.8823, 0.5453, 0.8759, 0.4762, 0.9077, 0.4237, 0.9025, 0.5711, 0.888, 0.6011, 0.8977, 0.5437, 0.7766, 0.1438, 0.7678, 0.163, 0.7522, 0.148, 0.7614, 0.1235, 0.9054, 0.5427, 0.8977, 0.5437, 0.901, 0.512, 0.2901, 0.4024, 0.2713, 0.4561, 0.2492, 0.4029, 0.2671, 0.35, 0.9066, 0.6306, 0.9068, 0.6592, 0.895, 0.6331, 0.9063, 0.3206, 0.9035, 0.3074, 0.9101, 0.3213, 0.8977, 0.5437, 0.9054, 0.5427, 0.9025, 0.5711, 0.03204, 0.4355, 0.06548, 0.5049, 0.08267, 0.5529, 0.03957, 0.4997, 0.897, 0.6012, 0.888, 0.6011, 0.9025, 0.5711, 0.7404, 0.8956, 0.707, 0.8597, 0.6753, 0.8428, 0.7279, 0.8481, 0.7941, 0.1801, 0.7897, 0.1937, 0.7812, 0.182, 0.56, 0.07174, 0.5426, 0.1279, 0.5182, 0.06757, 0.5464, 0.02177, 0.894, 0.7143, 0.8628, 0.6604, 0.871, 0.5991, 0.8847, 0.6591, 0.7942, 0.1193, 0.7874, 0.1201, 0.7931, 0.108, 0.4373, 0.02715, 0.4403, 0.06878, 0.4148, 0.01262, 0.871, 0.5991, 0.8586, 0.5473, 0.8759, 0.4762, 0.8823, 0.5453, 0.8018, 0.179, 0.7941, 0.1801, 0.8014, 0.1676, 0.871, 0.5991, 0.8628, 0.6604, 0.8379, 0.6008, 0.8586, 0.5473, 0.7625, 0.9039, 0.7596, 0.9383, 0.75, 0.9018, 0.909, 0.5853, 0.9044, 0.5854, 0.9102, 0.5707, 0.06984, 0.4511, 0.111, 0.5157, 0.09803, 0.5594, 0.06548, 0.5049, 0.007619, 0.6728, 0.02248, 0.6358, 0.01732, 0.7017, 0.02248, 0.6358, 0.05244, 0.6008, 0.07598, 0.6006, 0.4908, 0.9618, 0.4904, 0.9284, 0.4954, 0.9618, 0.6106, 0.1819, 0.5977, 0.2335, 0.5853, 0.1819, 0.5982, 0.1281, 0.7039, 0.915, 0.6505, 0.9026, 0.6504, 0.8416, 0.707, 0.8597, 0.5853, 0.284, 0.5729, 0.335, 0.5602, 0.2836, 0.5727, 0.2331, 0.5598, 0.3864, 0.544, 0.4376, 0.5118, 0.3848, 0.5378, 0.335, 0.08356, 0.6567, 0.09779, 0.7166, 0.0743, 0.7661, 0.04735, 0.7057, 0.7936, 0.02482, 0.7889, 0.03745, 0.7828, 0.02608, 0.8238, 0.3739, 0.8277, 0.3606, 0.8352, 0.3788, 0.7905, 0.0004727, 0.7975, 0.01218, 0.7936, 0.02482, 0.5189, 0.181, 0.4954, 0.2319, 0.4888, 0.1799, 0.4968, 0.1276, 0.8379, 0.6008, 0.7983, 0.5535, 0.8356, 0.4717, 0.8586, 0.5473, 0.2484, 0.9078, 0.2561, 0.8698, 0.2706, 0.868, 0.7889, 0.03745, 0.7837, 0.04947, 0.7828, 0.02608, 0.8096, 0.3983, 0.8046, 0.3921, 0.8089, 0.3794, 0.7991, 0.2047, 0.8019, 0.2156, 0.7957, 0.2165, 0.7999, 0.2525, 0.803, 0.2591, 0.8004, 0.2671, 0.8089, 0.3794, 0.8138, 0.3606, 0.8188, 0.3734, 0.8018, 0.179, 0.7985, 0.1857, 0.7941, 0.1801, 0.7851, 0.09716, 0.7874, 0.1201, 0.7721, 0.09891, 0.797, 0.1132, 0.7942, 0.1193, 0.7931, 0.108, 0.8035, 0.3841, 0.8089, 0.3794, 0.8046, 0.3921, 0.7993, 0.1357, 0.7964, 0.1411, 0.7953, 0.1307, 0.7874, 0.1201, 0.7942, 0.1193, 0.7953, 0.1307, 0.8035, 0.3841, 0.8054, 0.3779, 0.8089, 0.3794, 0.7851, 0.09716, 0.7916, 0.09632, 0.7931, 0.108, 0.7916, 0.09632, 0.7851, 0.09716, 0.7901, 0.08468, 0.783, 0.07357, 0.7887, 0.07343, 0.7901, 0.08468, 0.8248, 0.3868, 0.8188, 0.3779, 0.8238, 0.3739, 0.7981, 0.1245, 0.7993, 0.1357, 0.7953, 0.1307, 0.7964, 0.1411, 0.7993, 0.1357, 0.8006, 0.1453, 0.7981, 0.1245, 0.7953, 0.1307, 0.7942, 0.1193, 0.7837, 0.04947, 0.783, 0.07357, 0.7716, 0.05079, 0.7957, 0.1017, 0.7931, 0.108, 0.7916, 0.09632, 0.7957, 0.1017, 0.7964, 0.1075, 0.7931, 0.108, 0.8238, 0.3739, 0.8352, 0.3788, 0.8352, 0.3916, 0.8248, 0.3868, 0.7812, 0.182, 0.7897, 0.1937, 0.7865, 0.2069, 0.7924, 0.07884, 0.7964, 0.08399, 0.7901, 0.08468, 0.7957, 0.1017, 0.7916, 0.09632, 0.7981, 0.09547, 0.7997, 0.1069, 0.7964, 0.1075, 0.7957, 0.1017, 0.7955, 0.07853, 0.7964, 0.08399, 0.7924, 0.07884, 0.7964, 0.1075, 0.797, 0.1132, 0.7931, 0.108, 0.7981, 0.09547, 0.7916, 0.09632, 0.7901, 0.08468, 0.7964, 0.08399, 0.7981, 0.09547, 0.7997, 0.1069, 0.7957, 0.1017, 0.797, 0.1132, 0.7981, 0.1245, 0.7942, 0.1193, 0.7924, 0.07884, 0.7901, 0.08468, 0.7887, 0.07343, 0.7941, 0.1801, 0.7961, 0.1926, 0.7897, 0.1937, 0.7828, 0.02608, 0.7837, 0.04947, 0.7716, 0.05079, 0.7964, 0.1411, 0.7895, 0.1417, 0.7953, 0.1307, 0.7905, 0.0004727, 0.7955, 0.0, 0.7975, 0.01218, 0.7924, 0.07884, 0.7887, 0.07343, 0.7946, 0.07307, 0.783, 0.07357, 0.7851, 0.09716, 0.7721, 0.09891, 0.7935, 0.06133, 0.7968, 0.06722, 0.7946, 0.07307, 0.7595, 0.1905, 0.747, 0.218, 0.7299, 0.1987, 0.743, 0.1729, 0.794, 0.03714, 0.7965, 0.0431, 0.7938, 0.04925, 0.8192, 0.3845, 0.8188, 0.3779, 0.8248, 0.3868, 0.7964, 0.03068, 0.7965, 0.0431, 0.794, 0.03714, 0.7965, 0.0431, 0.7962, 0.05505, 0.7938, 0.04925, 0.7968, 0.06722, 0.7986, 0.0782, 0.7946, 0.07307, 0.7962, 0.05505, 0.7968, 0.06722, 0.7935, 0.06133, 0.7946, 0.07307, 0.7955, 0.07853, 0.7924, 0.07884, 0.7884, 0.06126, 0.7935, 0.06133, 0.7946, 0.07307, 0.7887, 0.07343, 0.7955, 0.07853, 0.7946, 0.07307, 0.7986, 0.0782, 0.3516, 0.9021, 0.3565, 0.862, 0.3807, 0.8727, 0.6393, 0.8999, 0.6295, 0.9072, 0.6157, 0.9089, 0.6219, 0.854, 0.6461, 0.8922, 0.6444, 0.8987, 0.6424, 0.8815, 0.7995, 0.1921, 0.7985, 0.1857, 0.8031, 0.1916, 0.7985, 0.02421, 0.7936, 0.02482, 0.7975, 0.01218, 0.314, 0.8613, 0.3158, 0.8981, 0.2964, 0.8663, 0.6452, 0.8812, 0.6461, 0.8922, 0.6424, 0.8815, 0.7936, 0.02482, 0.794, 0.03714, 0.7889, 0.03745, 0.7964, 0.03068, 0.794, 0.03714, 0.7936, 0.02482, 0.7985, 0.02421, 0.7964, 0.03068, 0.7936, 0.02482, 0.7985, 0.1857, 0.7961, 0.1926, 0.7941, 0.1801, 0.6469, 0.8983, 0.6444, 0.8987, 0.6461, 0.8922, 0.7961, 0.1926, 0.8008, 0.1982, 0.7991, 0.2047, 0.7985, 0.02421, 0.7989, 0.03038, 0.7964, 0.03068, 0.8031, 0.1916, 0.7985, 0.1857, 0.8018, 0.179, 0.7985, 0.1857, 0.7995, 0.1921, 0.7961, 0.1926, 0.7976, 0.2273, 0.7914, 0.2284, 0.7957, 0.2165, 0.7928, 0.3579, 0.7865, 0.3808, 0.7804, 0.3599, 0.8545, 0.401, 0.8545, 0.4144, 0.8514, 0.4083, 0.7997, 0.2214, 0.7957, 0.2165, 0.8019, 0.2156, 0.7961, 0.1926, 0.7995, 0.1921, 0.8008, 0.1982, 0.7999, 0.2525, 0.8023, 0.2451, 0.803, 0.2591, 0.7897, 0.1937, 0.7991, 0.2047, 0.7957, 0.2165, 0.7865, 0.2069, 0.7961, 0.1926, 0.7991, 0.2047, 0.7897, 0.1937, 0.283, 0.9099, 0.2826, 0.8684, 0.2964, 0.8663, 0.8035, 0.2264, 0.8005, 0.2268, 0.7997, 0.2214, 0.8005, 0.2268, 0.7976, 0.2273, 0.7997, 0.2214, 0.8025, 0.2042, 0.7991, 0.2047, 0.8008, 0.1982, 0.7997, 0.2214, 0.8019, 0.2156, 0.8035, 0.2264, 0.8012, 0.2325, 0.8023, 0.2451, 0.7991, 0.239, 0.8018, 0.3033, 0.7973, 0.3031, 0.7957, 0.294, 0.8007, 0.2941, 0.8005, 0.2268, 0.8012, 0.2325, 0.7976, 0.2273, 0.7976, 0.2273, 0.8012, 0.2325, 0.7991, 0.239, 0.8032, 0.2877, 0.8006, 0.2882, 0.8006, 0.2814, 0.1807, 0.8891, 0.2053, 0.8925, 0.2071, 0.9527, 0.7812, 0.182, 0.7737, 0.2096, 0.7595, 0.1905, 0.7678, 0.163, 0.782, 0.2583, 0.7832, 0.284, 0.7707, 0.2849, 0.7507, 0.2627, 0.7707, 0.2849, 0.7626, 0.3057, 0.7406, 0.2884, 0.2582, 0.9108, 0.2484, 0.9078, 0.2706, 0.868, 0.283, 0.9099, 0.2826, 0.8684, 0.283, 0.9099, 0.2706, 0.868, 0.8006, 0.2814, 0.7951, 0.2823, 0.8004, 0.2671, 0.7941, 0.2541, 0.8004, 0.2671, 0.7951, 0.2823, 0.747, 0.218, 0.7595, 0.1905, 0.7737, 0.2096, 0.7652, 0.2349, 0.7941, 0.2541, 0.7999, 0.2525, 0.8004, 0.2671, 0.7953, 0.1307, 0.7895, 0.1417, 0.7874, 0.1201, 0.2214, 0.9188, 0.2269, 0.8775, 0.2403, 0.8742, 0.7973, 0.3031, 0.799, 0.3109, 0.7947, 0.3107, 0.7872, 0.302, 0.7908, 0.3213, 0.7792, 0.3236, 0.8046, 0.8106, 0.8177, 0.7559, 0.855, 0.8012, 0.8278, 0.8582, 0.7162, 0.2213, 0.7299, 0.1987, 0.747, 0.218, 0.7327, 0.2412, 0.8003, 0.3071, 0.802, 0.3152, 0.799, 0.3109, 0.747, 0.218, 0.7652, 0.2349, 0.7507, 0.2627, 0.7327, 0.2412, 0.7999, 0.2525, 0.7941, 0.2541, 0.7991, 0.239, 0.7914, 0.2284, 0.7976, 0.2273, 0.7991, 0.239, 0.7991, 0.239, 0.8023, 0.2451, 0.7999, 0.2525, 0.7914, 0.2284, 0.7991, 0.239, 0.7941, 0.2541, 0.6884, 0.2233, 0.6983, 0.2015, 0.7162, 0.2213, 0.7036, 0.2425, 0.7904, 0.2938, 0.7832, 0.284, 0.7951, 0.2823, 0.1807, 0.8891, 0.1401, 0.8918, 0.1896, 0.8179, 0.7162, 0.2213, 0.7327, 0.2412, 0.7186, 0.265, 0.7036, 0.2425, 0.7737, 0.2096, 0.7914, 0.2284, 0.782, 0.2583, 0.7652, 0.2349, 0.7957, 0.2165, 0.7997, 0.2214, 0.7976, 0.2273, 0.8432, 0.4083, 0.8481, 0.401, 0.8481, 0.4202, 0.7941, 0.1801, 0.7812, 0.182, 0.7914, 0.1582, 0.6884, 0.2233, 0.7036, 0.2425, 0.6881, 0.2612, 0.6727, 0.2465, 0.7901, 0.08468, 0.7851, 0.09716, 0.783, 0.07357, 0.7707, 0.2849, 0.7507, 0.2627, 0.7652, 0.2349, 0.782, 0.2583, 0.7832, 0.284, 0.7872, 0.302, 0.7707, 0.2849, 0.7186, 0.265, 0.7327, 0.2412, 0.7507, 0.2627, 0.7406, 0.2884, 0.2071, 0.9527, 0.2053, 0.8925, 0.216, 0.8854, 0.7186, 0.265, 0.7406, 0.2884, 0.7321, 0.3105, 0.702, 0.2815, 0.0743, 0.7661, 0.09779, 0.7166, 0.1513, 0.7675, 0.1044, 0.8174, 0.8008, 0.3453, 0.7973, 0.3352, 0.8025, 0.3346, 0.798, 0.2884, 0.7957, 0.294, 0.7951, 0.2823, 0.6881, 0.2612, 0.7036, 0.2425, 0.7186, 0.265, 0.702, 0.2815, 0.2105, 0.06482, 0.2083, 0.1337, 0.1752, 0.06579, 0.1869, 0.01521, 0.8003, 0.3071, 0.799, 0.3109, 0.7973, 0.3031, 0.7957, 0.294, 0.7973, 0.3031, 0.7904, 0.2938, 0.06674, 0.3808, 0.07734, 0.3454, 0.0782, 0.2975, 0.09679, 0.3424, 0.8006, 0.2814, 0.798, 0.2884, 0.7951, 0.2823, 0.7957, 0.294, 0.798, 0.2884, 0.8007, 0.2941, 0.8004, 0.2671, 0.8033, 0.2737, 0.8006, 0.2814, 0.8018, 0.3033, 0.8003, 0.3071, 0.7973, 0.3031, 0.8006, 0.2814, 0.8006, 0.2882, 0.798, 0.2884, 0.798, 0.2884, 0.8006, 0.2882, 0.8007, 0.2941, 0.7951, 0.2823, 0.7957, 0.294, 0.7904, 0.2938, 0.7904, 0.2938, 0.7973, 0.3031, 0.7947, 0.3107, 0.7872, 0.302, 0.7973, 0.3352, 0.7928, 0.3579, 0.7908, 0.3213, 0.8018, 0.3033, 0.8025, 0.307, 0.8003, 0.3071, 0.893, 0.3496, 0.8979, 0.3709, 0.8653, 0.3709, 0.8851, 0.3074, 0.7792, 0.3236, 0.7626, 0.3057, 0.7707, 0.2849, 0.7872, 0.302, 0.7804, 0.3599, 0.7678, 0.3634, 0.7792, 0.3236, 0.1331, 0.9377, 0.1401, 0.8918, 0.1807, 0.8891, 0.8096, 0.3983, 0.8188, 0.3734, 0.8188, 0.4106, 0.7514, 0.3284, 0.7321, 0.3105, 0.7406, 0.2884, 0.7626, 0.3057, 0.7404, 0.8956, 0.7404, 0.9591, 0.7039, 0.915, 0.707, 0.8597, 0.7321, 0.3105, 0.7514, 0.3284, 0.7391, 0.3698, 0.7079, 0.3306, 0.7931, 0.108, 0.7874, 0.1201, 0.7851, 0.09716, 0.6219, 0.854, 0.6344, 0.8537, 0.6393, 0.8999, 0.6733, 0.2948, 0.702, 0.2815, 0.7321, 0.3105, 0.7079, 0.3306, 0.6918, 0.623, 0.6788, 0.6224, 0.6808, 0.599, 0.7987, 0.3576, 0.7928, 0.3579, 0.7973, 0.3352, 0.799, 0.3109, 0.802, 0.3152, 0.8007, 0.3201, 0.799, 0.3109, 0.8007, 0.3201, 0.7947, 0.3107, 0.7973, 0.3352, 0.8008, 0.3453, 0.7987, 0.3576, 0.8035, 0.345, 0.8008, 0.3453, 0.8025, 0.3346, 0.7908, 0.3213, 0.7947, 0.3107, 0.8007, 0.3201, 0.7973, 0.3352, 0.8007, 0.3201, 0.8025, 0.3346, 0.7973, 0.3352, 0.793, 0.3811, 0.7928, 0.3579, 0.7987, 0.3576, 0.7996, 0.3815, 0.8029, 0.32, 0.8007, 0.3201, 0.802, 0.3152, 0.4861, 0.9618, 0.4884, 0.9463, 0.4908, 0.9618, 0.8008, 0.3453, 0.8025, 0.3701, 0.7987, 0.3576, 0.5423, 0.9502, 0.5386, 0.9383, 0.5423, 0.9277, 0.7908, 0.3213, 0.7928, 0.3579, 0.7804, 0.3599, 0.7792, 0.3236, 0.7928, 0.3579, 0.793, 0.3811, 0.7865, 0.3808, 0.2399, 0.2933, 0.2177, 0.344, 0.203, 0.2949, 0.228, 0.2446, 0.6733, 0.2948, 0.7079, 0.3306, 0.6864, 0.3852, 0.6504, 0.3482, 0.1044, 0.8174, 0.1401, 0.8918, 0.1331, 0.9377, 0.09362, 0.8908, 0.7792, 0.3236, 0.7678, 0.3634, 0.7514, 0.3284, 0.7626, 0.3057, 0.7872, 0.302, 0.7947, 0.3107, 0.7908, 0.3213, 0.09803, 0.5594, 0.111, 0.5157, 0.1575, 0.5556, 0.09093, 0.6065, 0.05789, 0.6432, 0.09478, 0.6022, 0.08356, 0.6567, 0.04735, 0.7057, 0.7547, 0.4126, 0.7391, 0.3698, 0.7514, 0.3284, 0.7678, 0.3634, 0.8089, 0.3794, 0.8188, 0.3734, 0.8096, 0.3983, 0.9006, 0.477, 0.8977, 0.5437, 0.8823, 0.5453, 0.7061, 0.4213, 0.6864, 0.3852, 0.7079, 0.3306, 0.7391, 0.3698, 0.216, 0.8854, 0.2269, 0.8775, 0.2214, 0.9188, 0.7812, 0.182, 0.7678, 0.163, 0.7766, 0.1438, 0.7914, 0.1582, 0.7874, 0.1201, 0.7895, 0.1417, 0.7766, 0.1438, 0.7766, 0.1438, 0.7614, 0.1235, 0.7721, 0.09891, 0.7874, 0.1201, 0.7721, 0.09891, 0.7572, 0.07684, 0.7716, 0.05079, 0.783, 0.07357, 0.7716, 0.05079, 0.757, 0.02896, 0.7677, 0.001899, 0.7828, 0.02608, 0.7595, 0.1905, 0.743, 0.1729, 0.7522, 0.148, 0.7678, 0.163, 0.7522, 0.148, 0.7363, 0.1274, 0.7461, 0.1026, 0.7614, 0.1235, 0.7461, 0.1026, 0.7328, 0.08076, 0.7453, 0.05576, 0.7572, 0.07684, 0.7453, 0.05576, 0.7322, 0.03289, 0.74, 0.003469, 0.757, 0.02896, 0.7737, 0.2096, 0.7865, 0.2069, 0.7914, 0.2284, 0.7299, 0.1987, 0.7119, 0.1779, 0.7263, 0.1526, 0.743, 0.1729, 0.7263, 0.1526, 0.7103, 0.1329, 0.7218, 0.1067, 0.7363, 0.1274, 0.7913, 0.5623, 0.7871, 0.5879, 0.7683, 0.5619, 0.7218, 0.1067, 0.7072, 0.08616, 0.7241, 0.06096, 0.7328, 0.08076, 0.7241, 0.06096, 0.7103, 0.03619, 0.7153, 0.004221, 0.7322, 0.03289, 0.3565, 0.862, 0.3516, 0.9021, 0.3343, 0.8593, 0.6983, 0.2015, 0.6807, 0.1822, 0.6947, 0.1584, 0.7119, 0.1779, 0.6947, 0.1584, 0.6791, 0.1379, 0.6944, 0.1136, 0.7103, 0.1329, 0.2964, 0.8663, 0.2956, 0.803, 0.314, 0.8613, 0.6944, 0.1136, 0.676, 0.09113, 0.695, 0.06794, 0.7072, 0.08616, 0.381, 0.5525, 0.4165, 0.4995, 0.4204, 0.5505, 0.3931, 0.6006, 0.695, 0.06794, 0.6626, 0.04017, 0.6811, 0.009928, 0.7103, 0.03619, 0.3343, 0.8593, 0.3341, 0.802, 0.3565, 0.862, 0.2706, 0.868, 0.2561, 0.8698, 0.2766, 0.8065, 0.2993, 0.4492, 0.3188, 0.4987, 0.2926, 0.5485, 0.2775, 0.5005, 0.2706, 0.868, 0.2766, 0.8065, 0.2826, 0.8684, 0.4204, 0.5505, 0.4365, 0.4941, 0.4478, 0.5467, 0.4413, 0.5982, 0.3205, 0.06431, 0.3138, 0.01119, 0.3356, 0.01257, 0.3907, 0.0, 0.3944, 0.05546, 0.3733, 0.01008, 0.2926, 0.5485, 0.311, 0.5993, 0.299, 0.6526, 0.2712, 0.5996, 0.6825, 0.5121, 0.6979, 0.4888, 0.7127, 0.5109, 0.6964, 0.5346, 0.299, 0.6526, 0.3149, 0.7031, 0.2956, 0.7544, 0.2823, 0.7043, 0.9019, 1.0, 0.8861, 0.9408, 0.912, 0.8831, 0.912, 0.9501, 0.3345, 0.4453, 0.3634, 0.4989, 0.3336, 0.5485, 0.3188, 0.4987, 0.3336, 0.5485, 0.3463, 0.5979, 0.3275, 0.65, 0.311, 0.5993, 0.3275, 0.65, 0.344, 0.7006, 0.3227, 0.7517, 0.3149, 0.7031, 0.6567, 0.5311, 0.6637, 0.5198, 0.6702, 0.5324, 0.3227, 0.7517, 0.3341, 0.802, 0.314, 0.8613, 0.2956, 0.803, 0.382, 0.4433, 0.4165, 0.4995, 0.381, 0.5525, 0.3634, 0.4989, 0.381, 0.5525, 0.3931, 0.6006, 0.3699, 0.6497, 0.3463, 0.5979, 0.3699, 0.6497, 0.3908, 0.7007, 0.3616, 0.7515, 0.344, 0.7006, 0.3616, 0.7515, 0.3853, 0.8042, 0.3565, 0.862, 0.3341, 0.802, 0.4961, 0.8623, 0.5284, 0.911, 0.5068, 0.9277, 0.4666, 0.4337, 0.4854, 0.4894, 0.476, 0.5435, 0.4519, 0.4892, 0.4204, 0.5505, 0.4413, 0.5982, 0.4162, 0.6494, 0.3931, 0.6006, 0.4162, 0.6494, 0.4361, 0.6996, 0.4137, 0.7524, 0.3908, 0.7007, 0.4137, 0.7524, 0.4344, 0.8042, 0.4058, 0.8801, 0.3853, 0.8042, 0.3336, 0.5485, 0.3634, 0.4989, 0.381, 0.5525, 0.3463, 0.5979, 0.8921, 0.04607, 0.8382, 0.08969, 0.8466, 0.05153, 0.8608, 0.0, 0.2712, 0.5996, 0.2529, 0.5489, 0.2775, 0.5005, 0.2926, 0.5485, 0.1418, 0.4611, 0.1961, 0.5071, 0.1575, 0.5556, 0.111, 0.5157, 0.6808, 0.599, 0.6953, 0.5781, 0.7061, 0.6007, 0.6918, 0.623, 0.2367, 0.5263, 0.2438, 0.5025, 0.2529, 0.5489, 0.2441, 0.6, 0.5604, 0.1815, 0.5408, 0.2323, 0.5189, 0.181, 0.5426, 0.1279, 0.8382, 0.08969, 0.8921, 0.04607, 0.8989, 0.09654, 0.8498, 0.1447, 0.8989, 0.09654, 0.897, 0.1484, 0.8736, 0.2015, 0.8498, 0.1447, 0.6104, 0.2841, 0.5978, 0.3352, 0.5853, 0.284, 0.5977, 0.2335, 0.6112, 0.07579, 0.5982, 0.1281, 0.586, 0.07268, 0.5998, 0.02824, 0.1575, 0.5556, 0.1961, 0.5071, 0.2239, 0.5495, 0.2346, 0.5935, 0.5854, 0.3866, 0.5724, 0.438, 0.5598, 0.3864, 0.5729, 0.335, 0.8382, 0.08969, 0.8498, 0.1447, 0.8271, 0.205, 0.8035, 0.1406, 0.2823, 0.7043, 0.2617, 0.6519, 0.2712, 0.5996, 0.299, 0.6526, 0.1575, 0.5556, 0.2346, 0.5935, 0.1494, 0.6613, 0.09093, 0.6065, 0.8903, 0.2553, 0.8736, 0.2015, 0.897, 0.1484, 0.8989, 0.2017, 0.1757, 0.2999, 0.152, 0.3527, 0.1121, 0.2985, 0.1464, 0.2437, 0.8271, 0.205, 0.8498, 0.1447, 0.8736, 0.2015, 0.8683, 0.2581, 0.8736, 0.2015, 0.8903, 0.2553, 0.8941, 0.3074, 0.8683, 0.2581, 0.5602, 0.2836, 0.5378, 0.335, 0.5075, 0.284, 0.5408, 0.2323, 0.1494, 0.6613, 0.2346, 0.5935, 0.2483, 0.6567, 0.2025, 0.7195, 0.8432, 0.3606, 0.8035, 0.3515, 0.8058, 0.3232, 0.8432, 0.3074, 0.5853, 0.1819, 0.5727, 0.2331, 0.5604, 0.1815, 0.5726, 0.1287, 0.2766, 0.8065, 0.2652, 0.7568, 0.2823, 0.7043, 0.2956, 0.7544, 0.1494, 0.6613, 0.2025, 0.7195, 0.1513, 0.7675, 0.09779, 0.7166, 0.246, 0.8099, 0.235, 0.7602, 0.2524, 0.7065, 0.2652, 0.7568, 0.2893, 0.2962, 0.2671, 0.35, 0.2399, 0.2933, 0.2686, 0.2434, 0.2429, 0.07456, 0.2325, 0.138, 0.2105, 0.06482, 0.2225, 0.01694, 0.2155, 0.8139, 0.2095, 0.7652, 0.2329, 0.7111, 0.235, 0.7602, 0.8194, 0.9156, 0.8278, 0.8582, 0.8531, 0.9102, 0.855, 0.9611, 0.2269, 0.8775, 0.216, 0.8854, 0.2155, 0.8139, 0.5015, 0.02308, 0.5182, 0.06757, 0.4968, 0.1276, 0.4907, 0.06379, 0.1513, 0.7675, 0.2025, 0.7195, 0.2095, 0.7652, 0.1896, 0.8179, 0.2053, 0.8925, 0.1807, 0.8891, 0.1896, 0.8179, 0.5118, 0.3848, 0.4973, 0.4361, 0.482, 0.3839, 0.4907, 0.3344, 0.586, 0.07268, 0.5726, 0.1287, 0.56, 0.07174, 0.5725, 0.02586, 0.2047, 0.01401, 0.2225, 0.01694, 0.2105, 0.06482, 0.2766, 0.8065, 0.2561, 0.8698, 0.246, 0.8099, 0.2652, 0.7568, 0.5075, 0.284, 0.4907, 0.3344, 0.4849, 0.2832, 0.4954, 0.2319, 0.1987, 0.4068, 0.1418, 0.4611, 0.1203, 0.4054, 0.152, 0.3527, 0.3596, 0.06007, 0.3581, 0.01251, 0.3733, 0.01008, 0.246, 0.8099, 0.2269, 0.8775, 0.2155, 0.8139, 0.235, 0.7602, 0.2535, 0.1919, 0.228, 0.2446, 0.2182, 0.1925, 0.2325, 0.138, 0.2826, 0.07483, 0.2764, 0.03195, 0.2947, 0.02195, 0.2182, 0.1925, 0.2, 0.2468, 0.1823, 0.1908, 0.2083, 0.1337, 0.9164, 0.7559, 0.9164, 0.8117, 0.8879, 0.8831, 0.8913, 0.7985, 0.2955, 0.1903, 0.2686, 0.2434, 0.2535, 0.1919, 0.2708, 0.1364, 0.2492, 0.4029, 0.2292, 0.4523, 0.2113, 0.4004, 0.2177, 0.344, 0.1513, 0.7675, 0.1896, 0.8179, 0.1401, 0.8918, 0.1044, 0.8174, 0.2393, 0.02304, 0.2429, 0.07456, 0.2225, 0.01694, 0.2826, 0.07483, 0.2708, 0.1364, 0.2429, 0.07456, 0.2561, 0.03429, 0.2775, 0.5005, 0.2713, 0.4561, 0.2901, 0.4024, 0.2993, 0.4492, 0.2393, 0.02304, 0.2561, 0.03429, 0.2429, 0.07456, 0.2901, 0.4024, 0.2671, 0.35, 0.2893, 0.2962, 0.3055, 0.3473, 0.7241, 0.06096, 0.7072, 0.08616, 0.695, 0.06794, 0.7103, 0.03619, 0.2893, 0.2962, 0.2686, 0.2434, 0.2955, 0.1903, 0.3169, 0.244, 0.2964, 0.8663, 0.2826, 0.8684, 0.2956, 0.803, 0.2955, 0.1903, 0.2708, 0.1364, 0.2826, 0.07483, 0.3109, 0.1345, 0.2926, 0.5485, 0.3188, 0.4987, 0.3336, 0.5485, 0.311, 0.5993, 0.1752, 0.06579, 0.1458, 0.1355, 0.1262, 0.06599, 0.2438, 0.5025, 0.2292, 0.4523, 0.2492, 0.4029, 0.2713, 0.4561, 0.2492, 0.4029, 0.2177, 0.344, 0.2399, 0.2933, 0.2671, 0.35, 0.2399, 0.2933, 0.228, 0.2446, 0.2535, 0.1919, 0.2686, 0.2434, 0.2535, 0.1919, 0.2325, 0.138, 0.2429, 0.07456, 0.2708, 0.1364, 0.2136, 0.4705, 0.2156, 0.454, 0.2151, 0.4276, 0.2292, 0.4523, 0.8046, 0.8106, 0.8278, 0.8582, 0.8194, 0.9156, 0.7983, 0.867, 0.6463, 0.8005, 0.634, 0.8006, 0.6481, 0.7489, 0.6344, 0.8537, 0.6219, 0.854, 0.634, 0.8006, 0.203, 0.2949, 0.2, 0.2468, 0.2182, 0.1925, 0.228, 0.2446, 0.7888, 0.9698, 0.7714, 0.9109, 0.7964, 0.8416, 0.7964, 0.9164, 0.6428, 0.4654, 0.636, 0.439, 0.6493, 0.4395, 0.3242, 0.9044, 0.3158, 0.8981, 0.3343, 0.8593, 0.3516, 0.9021, 0.1961, 0.5071, 0.1418, 0.4611, 0.1987, 0.4068, 0.2063, 0.4548, 0.5875, 0.9135, 0.5776, 0.9181, 0.5628, 0.9132, 0.5713, 0.8603, 0.1987, 0.4068, 0.152, 0.3527, 0.1757, 0.2999, 0.2008, 0.3518, 0.6371, 0.5931, 0.6441, 0.6187, 0.6363, 0.6444, 0.1757, 0.2999, 0.1464, 0.2437, 0.1823, 0.1908, 0.2, 0.2468, 0.3976, 0.9317, 0.4058, 0.8801, 0.4344, 0.8042, 0.434, 0.8647, 0.1823, 0.1908, 0.1458, 0.1355, 0.1752, 0.06579, 0.2083, 0.1337, 0.6431, 0.4914, 0.6364, 0.4911, 0.6428, 0.4654, 0.6481, 0.3359, 0.6493, 0.4395, 0.6359, 0.3869, 0.3055, 0.3473, 0.3162, 0.3958, 0.2993, 0.4492, 0.2901, 0.4024, 0.4854, 0.4894, 0.4666, 0.4337, 0.482, 0.3839, 0.4973, 0.4361, 0.348, 0.3928, 0.3345, 0.4453, 0.3162, 0.3958, 0.3388, 0.346, 0.3983, 0.3908, 0.382, 0.4433, 0.348, 0.3928, 0.3685, 0.3412, 0.348, 0.3928, 0.3388, 0.346, 0.3533, 0.2921, 0.3685, 0.3412, 0.4402, 0.3889, 0.4305, 0.4412, 0.3983, 0.3908, 0.4234, 0.3401, 0.2764, 0.03195, 0.2826, 0.07483, 0.2561, 0.03429, 0.3983, 0.3908, 0.3685, 0.3412, 0.3966, 0.2895, 0.4234, 0.3401, 0.3169, 0.244, 0.3345, 0.2982, 0.3055, 0.3473, 0.2893, 0.2962, 0.4402, 0.3889, 0.4234, 0.3401, 0.4417, 0.2881, 0.4465, 0.338, 0.6736, 0.6099, 0.6685, 0.597, 0.6808, 0.599, 0.8851, 0.8607, 0.8664, 0.809, 0.8639, 0.7559, 0.8861, 0.8069, 0.6699, 0.5761, 0.6641, 0.5672, 0.6701, 0.5555, 0.73, 0.6469, 0.7472, 0.6223, 0.7618, 0.649, 0.7448, 0.6733, 0.3966, 0.2895, 0.3685, 0.3412, 0.3533, 0.2921, 0.3655, 0.2388, 0.8664, 0.809, 0.8851, 0.8607, 0.855, 0.9118, 0.856, 0.8602, 0.4417, 0.2881, 0.4234, 0.3401, 0.3966, 0.2895, 0.4246, 0.2372, 0.3966, 0.2895, 0.3655, 0.2388, 0.3953, 0.186, 0.4246, 0.2372, 0.3109, 0.1345, 0.336, 0.1891, 0.3169, 0.244, 0.2955, 0.1903, 0.4417, 0.2881, 0.4246, 0.2372, 0.4407, 0.1847, 0.4519, 0.2348, 0.8625, 0.9689, 0.855, 0.9118, 0.8851, 0.8607, 0.8861, 0.9163, 0.6685, 0.597, 0.6626, 0.5959, 0.6634, 0.585, 0.3665, 0.1311, 0.3953, 0.186, 0.3655, 0.2388, 0.3469, 0.1888, 0.6639, 0.6146, 0.6675, 0.6089, 0.6663, 0.6213, 0.3395, 0.1335, 0.3596, 0.06007, 0.3665, 0.1311, 0.3469, 0.1888, 0.6702, 0.5324, 0.6637, 0.5198, 0.6693, 0.51, 0.8432, 0.3435, 0.8653, 0.3074, 0.8612, 0.3343, 0.8653, 0.401, 0.4407, 0.1847, 0.4246, 0.2372, 0.3953, 0.186, 0.4203, 0.1305, 0.6646, 0.6451, 0.6653, 0.6335, 0.6715, 0.634, 0.3953, 0.186, 0.3665, 0.1311, 0.3944, 0.05546, 0.4203, 0.1305, 0.7278, 0.7439, 0.7442, 0.7228, 0.7604, 0.7466, 0.7429, 0.775, 0.6763, 0.6685, 0.6701, 0.6682, 0.6704, 0.6568, 0.6699, 0.5761, 0.6701, 0.5555, 0.6835, 0.5559, 0.3227, 0.7517, 0.344, 0.7006, 0.3616, 0.7515, 0.3341, 0.802, 0.2947, 0.02195, 0.3205, 0.06431, 0.3109, 0.1345, 0.2826, 0.07483, 0.3699, 0.6497, 0.3931, 0.6006, 0.4162, 0.6494, 0.3908, 0.7007, 0.7251, 0.8045, 0.7429, 0.775, 0.7565, 0.8048, 0.7363, 0.8416, 0.4407, 0.1847, 0.4203, 0.1305, 0.4403, 0.06878, 0.4469, 0.1311, 0.3356, 0.01257, 0.3596, 0.06007, 0.3395, 0.1335, 0.3205, 0.06431, 0.6634, 0.585, 0.6699, 0.5761, 0.6685, 0.597, 0.7012, 0.6947, 0.7145, 0.6708, 0.7292, 0.6978, 0.7144, 0.7203, 0.3733, 0.01008, 0.3944, 0.05546, 0.3665, 0.1311, 0.3596, 0.06007, 0.6579, 0.5768, 0.6569, 0.5555, 0.6641, 0.5672, 0.6545, 0.4855, 0.6608, 0.4723, 0.6658, 0.4868, 0.7029, 0.6461, 0.7178, 0.6231, 0.73, 0.6469, 0.7145, 0.6708, 0.8745, 0.4067, 0.8653, 0.3992, 0.8745, 0.3709, 0.4148, 0.01262, 0.4403, 0.06878, 0.4203, 0.1305, 0.3944, 0.05546, 0.6701, 0.5555, 0.6641, 0.5672, 0.6569, 0.5555, 0.6618, 0.6392, 0.6627, 0.6272, 0.6653, 0.6335, 0.6701, 0.6682, 0.6638, 0.6678, 0.6704, 0.6568, 0.6881, 0.7464, 0.6882, 0.7173, 0.7005, 0.7436, 0.6344, 0.8537, 0.6424, 0.8815, 0.6393, 0.8999, 0.6634, 0.585, 0.6639, 0.5762, 0.6699, 0.5761, 0.7622, 0.6989, 0.7757, 0.6991, 0.7763, 0.7231, 0.6638, 0.6678, 0.6646, 0.6451, 0.6704, 0.6568, 0.6823, 0.4588, 0.6687, 0.4588, 0.6734, 0.4306, 0.6663, 0.6213, 0.6633, 0.6209, 0.6639, 0.6146, 0.6754, 0.7176, 0.6759, 0.7041, 0.6822, 0.7047, 0.6675, 0.6089, 0.6685, 0.597, 0.6736, 0.6099, 0.6602, 0.5904, 0.6634, 0.585, 0.6626, 0.5959, 0.6675, 0.6089, 0.6639, 0.6146, 0.6615, 0.6079, 0.665, 0.6022, 0.662, 0.6018, 0.665, 0.6022, 0.6615, 0.6079, 0.665, 0.6022, 0.6626, 0.5959, 0.6685, 0.597, 0.6646, 0.6451, 0.6615, 0.6449, 0.6618, 0.6392, 0.6715, 0.634, 0.6663, 0.6213, 0.6736, 0.6099, 0.6788, 0.6224, 0.6602, 0.5904, 0.6606, 0.5853, 0.6634, 0.585, 0.6675, 0.6089, 0.665, 0.6022, 0.6685, 0.597, 0.6606, 0.5853, 0.6608, 0.5807, 0.6634, 0.585, 0.6633, 0.6209, 0.6663, 0.6213, 0.6627, 0.6272, 0.6618, 0.6392, 0.6653, 0.6335, 0.6646, 0.6451, 0.6633, 0.6209, 0.6603, 0.6205, 0.6639, 0.6146, 0.6704, 0.6568, 0.6646, 0.6451, 0.6715, 0.634, 0.677, 0.6456, 0.6639, 0.5762, 0.6579, 0.5768, 0.6641, 0.5672, 0.6698, 0.6914, 0.6667, 0.6853, 0.67, 0.6796, 0.6658, 0.7103, 0.6664, 0.6972, 0.6695, 0.7036, 0.6603, 0.6205, 0.6615, 0.6079, 0.6639, 0.6146, 0.6817, 0.7325, 0.6881, 0.7464, 0.6805, 0.7647, 0.6749, 0.7497, 0.6701, 0.6682, 0.6669, 0.6737, 0.6638, 0.6678, 0.6668, 0.6794, 0.6669, 0.6737, 0.67, 0.6796, 0.6669, 0.6737, 0.6668, 0.6794, 0.6637, 0.6793, 0.6688, 0.718, 0.6724, 0.7104, 0.6754, 0.7176, 0.6698, 0.6914, 0.6664, 0.6972, 0.6667, 0.6853, 0.6667, 0.6853, 0.6668, 0.6794, 0.67, 0.6796, 0.6658, 0.4868, 0.6687, 0.4588, 0.6823, 0.4588, 0.6835, 0.5559, 0.6701, 0.5555, 0.6702, 0.5324, 0.6626, 0.5959, 0.662, 0.6018, 0.6591, 0.6017, 0.665, 0.6022, 0.662, 0.6018, 0.6626, 0.5959, 0.6608, 0.5807, 0.6579, 0.5857, 0.6579, 0.5768, 0.6626, 0.5959, 0.6591, 0.6017, 0.6602, 0.5904, 0.6692, 0.7104, 0.6658, 0.7103, 0.6695, 0.7036, 0.6608, 0.5807, 0.6606, 0.5853, 0.6579, 0.5857, 0.6634, 0.585, 0.6608, 0.5807, 0.6639, 0.5762, 0.6572, 0.5194, 0.6568, 0.5079, 0.6637, 0.5198, 0.6953, 0.5781, 0.6835, 0.5559, 0.6964, 0.5346, 0.7074, 0.556, 0.6567, 0.5311, 0.6572, 0.5194, 0.6637, 0.5198, 0.6693, 0.51, 0.6637, 0.5198, 0.6568, 0.5079, 0.6567, 0.5311, 0.6702, 0.5324, 0.6701, 0.5555, 0.6569, 0.5555, 0.6545, 0.4855, 0.6551, 0.4722, 0.6608, 0.4723, 0.7061, 0.6007, 0.721, 0.5784, 0.733, 0.6002, 0.7178, 0.6231, 0.6551, 0.4722, 0.6565, 0.4587, 0.6608, 0.4723, 0.6584, 0.4444, 0.6565, 0.4367, 0.6608, 0.4294, 0.6545, 0.4855, 0.6658, 0.4868, 0.6693, 0.51, 0.6568, 0.5079, 0.6565, 0.4587, 0.6584, 0.4444, 0.6647, 0.4444, 0.6885, 0.6932, 0.6887, 0.6691, 0.7012, 0.6947, 0.6572, 0.5194, 0.654, 0.5133, 0.6568, 0.5079, 0.6572, 0.5194, 0.654, 0.5193, 0.654, 0.5133, 0.6537, 0.5077, 0.6568, 0.5079, 0.654, 0.5133, 0.6736, 0.6099, 0.6808, 0.599, 0.6788, 0.6224, 0.733, 0.6002, 0.7475, 0.5821, 0.7631, 0.6059, 0.7472, 0.6223, 0.6584, 0.4444, 0.6608, 0.4294, 0.6647, 0.4444, 0.6647, 0.4444, 0.6687, 0.4588, 0.6608, 0.4723, 0.6565, 0.4587, 0.6551, 0.4722, 0.6528, 0.4655, 0.6565, 0.4587, 0.6544, 0.4516, 0.6584, 0.4444, 0.6565, 0.4587, 0.6565, 0.4367, 0.6546, 0.4288, 0.6608, 0.4294, 0.6535, 0.4366, 0.6565, 0.4367, 0.6524, 0.4442, 0.6528, 0.4655, 0.6544, 0.4516, 0.6565, 0.4587, 0.6472, 0.02944, 0.6432, 0.03922, 0.6453, 0.02368, 0.6551, 0.4722, 0.6523, 0.4722, 0.6528, 0.4655, 0.6565, 0.4367, 0.6535, 0.4366, 0.6546, 0.4288, 0.6544, 0.4516, 0.6514, 0.4515, 0.6524, 0.4442, 0.6584, 0.4444, 0.6544, 0.4516, 0.6524, 0.4442, 0.6565, 0.4367, 0.6546, 0.4288, 0.6535, 0.4366, 0.6504, 0.4366, 0.6546, 0.4288, 0.6504, 0.4366, 0.6524, 0.4213, 0.6863, 0.7774, 0.6881, 0.7464, 0.7005, 0.7436, 0.6835, 0.5559, 0.6953, 0.5781, 0.6808, 0.599, 0.6699, 0.5761, 0.7757, 0.6991, 0.7622, 0.6989, 0.7733, 0.6748, 0.7871, 0.5879, 0.7827, 0.6091, 0.7631, 0.6059, 0.7827, 0.6091, 0.7804, 0.6307, 0.7631, 0.6059, 0.721, 0.5784, 0.7061, 0.6007, 0.6953, 0.5781, 0.7074, 0.556, 0.7475, 0.5821, 0.733, 0.6002, 0.721, 0.5784, 0.7352, 0.557, 0.721, 0.5784, 0.7074, 0.556, 0.7229, 0.533, 0.7352, 0.557, 0.9823, 0.7546, 0.9964, 0.7843, 0.9867, 0.7837, 0.3807, 0.8727, 0.3565, 0.862, 0.3853, 0.8042, 0.7871, 0.5879, 0.7631, 0.6059, 0.7475, 0.5821, 0.7683, 0.5619, 0.7475, 0.5821, 0.7352, 0.557, 0.7491, 0.5338, 0.7683, 0.5619, 0.3616, 0.7515, 0.3908, 0.7007, 0.4137, 0.7524, 0.3853, 0.8042, 0.6702, 0.5324, 0.6693, 0.51, 0.6825, 0.5121, 0.6825, 0.5121, 0.6964, 0.5346, 0.6835, 0.5559, 0.6702, 0.5324, 0.7983, 0.5379, 0.7913, 0.5623, 0.7683, 0.5619, 0.6822, 0.7047, 0.6885, 0.6932, 0.6882, 0.7173, 0.7127, 0.5109, 0.7229, 0.533, 0.7074, 0.556, 0.6964, 0.5346, 0.7491, 0.5338, 0.7352, 0.557, 0.7229, 0.533, 0.739, 0.508, 0.7229, 0.533, 0.7127, 0.5109, 0.731, 0.4856, 0.739, 0.508, 0.7983, 0.5379, 0.7683, 0.5619, 0.7491, 0.5338, 0.7698, 0.513, 0.6647, 0.4444, 0.6734, 0.4306, 0.6687, 0.4588, 0.7491, 0.5338, 0.739, 0.508, 0.7536, 0.4855, 0.7698, 0.513, 0.6823, 0.4588, 0.6979, 0.4888, 0.6825, 0.5121, 0.6658, 0.4868, 0.7972, 0.4952, 0.7973, 0.5175, 0.7698, 0.513, 0.7168, 0.46, 0.731, 0.4856, 0.7127, 0.5109, 0.6979, 0.4888, 0.6444, 0.8987, 0.6393, 0.8999, 0.6424, 0.8815, 0.7405, 0.4589, 0.7536, 0.4855, 0.739, 0.508, 0.731, 0.4856, 0.677, 0.6456, 0.6788, 0.6224, 0.6918, 0.623, 0.7168, 0.46, 0.7272, 0.4301, 0.7405, 0.4589, 0.731, 0.4856, 0.7972, 0.4952, 0.7698, 0.513, 0.7536, 0.4855, 0.7731, 0.4603, 0.7973, 0.5175, 0.7983, 0.5379, 0.7698, 0.513, 0.7536, 0.4855, 0.7405, 0.4589, 0.7534, 0.4321, 0.7731, 0.4603, 0.6663, 0.6213, 0.6675, 0.6089, 0.6736, 0.6099, 0.6112, 0.07579, 0.5998, 0.02824, 0.6185, 0.004984, 0.6264, 0.02511, 0.677, 0.6456, 0.6715, 0.634, 0.6788, 0.6224, 0.586, 0.07268, 0.5725, 0.02586, 0.5842, 0.0, 0.5998, 0.02824, 0.6761, 0.6919, 0.67, 0.6796, 0.6763, 0.6685, 0.56, 0.07174, 0.5464, 0.02177, 0.5599, 0.01424, 0.5725, 0.02586, 0.6653, 0.6335, 0.6663, 0.6213, 0.6715, 0.634, 0.6704, 0.6568, 0.677, 0.6456, 0.6763, 0.6685, 0.5182, 0.06757, 0.5015, 0.02308, 0.5276, 0.005135, 0.5464, 0.02177, 0.6823, 0.4588, 0.6999, 0.4322, 0.7168, 0.46, 0.6979, 0.4888, 0.6885, 0.6932, 0.6822, 0.7047, 0.6761, 0.6919, 0.677, 0.6456, 0.6918, 0.623, 0.7029, 0.6461, 0.6887, 0.6691, 0.6817, 0.7325, 0.6882, 0.7173, 0.6881, 0.7464, 0.6812, 0.8073, 0.6863, 0.7774, 0.6953, 0.8086, 0.7969, 0.4625, 0.7972, 0.4952, 0.7731, 0.4603, 0.6885, 0.6932, 0.6761, 0.6919, 0.6763, 0.6685, 0.6887, 0.6691, 0.67, 0.6796, 0.6669, 0.6737, 0.6701, 0.6682, 0.6753, 0.7335, 0.6817, 0.7325, 0.6749, 0.7497, 0.6701, 0.6682, 0.6763, 0.6685, 0.67, 0.6796, 0.6759, 0.7041, 0.6761, 0.6919, 0.6822, 0.7047, 0.6724, 0.7104, 0.6695, 0.7036, 0.6759, 0.7041, 0.6761, 0.6919, 0.6698, 0.6914, 0.67, 0.6796, 0.6753, 0.7335, 0.6754, 0.7176, 0.6817, 0.7325, 0.6761, 0.6919, 0.6759, 0.7041, 0.6695, 0.7036, 0.6698, 0.6914, 0.6695, 0.7036, 0.6664, 0.6972, 0.6698, 0.6914, 0.6688, 0.718, 0.6754, 0.7176, 0.6753, 0.7335, 0.6686, 0.7342, 0.6718, 0.742, 0.6686, 0.7342, 0.6753, 0.7335, 0.6718, 0.742, 0.6683, 0.7424, 0.6686, 0.7342, 0.6724, 0.7104, 0.6759, 0.7041, 0.6754, 0.7176, 0.6817, 0.7325, 0.6754, 0.7176, 0.6822, 0.7047, 0.6882, 0.7173, 0.677, 0.792, 0.6863, 0.7774, 0.6812, 0.8073, 0.6688, 0.718, 0.6692, 0.7104, 0.6724, 0.7104, 0.6157, 0.9089, 0.6029, 0.9149, 0.5875, 0.9135, 0.5965, 0.8583, 0.6734, 0.7655, 0.6749, 0.7497, 0.6805, 0.7647, 0.6789, 0.7784, 0.6743, 0.7855, 0.6716, 0.7791, 0.6789, 0.7784, 0.6863, 0.7774, 0.677, 0.792, 0.6734, 0.7655, 0.6706, 0.7582, 0.6749, 0.7497, 0.6718, 0.742, 0.6753, 0.7335, 0.6749, 0.7497, 0.6812, 0.8073, 0.674, 0.8065, 0.677, 0.792, 0.6706, 0.7582, 0.6718, 0.742, 0.6749, 0.7497, 0.677, 0.792, 0.6743, 0.7855, 0.6789, 0.7784, 0.6734, 0.7655, 0.6698, 0.7657, 0.6706, 0.7582, 0.6733, 0.7923, 0.6743, 0.7855, 0.677, 0.792, 0.6716, 0.7791, 0.6734, 0.7655, 0.6805, 0.7647, 0.6789, 0.7784, 0.6743, 0.7855, 0.6733, 0.7923, 0.6696, 0.7926, 0.6743, 0.7855, 0.6696, 0.7926, 0.6716, 0.7791, 0.7522, 0.148, 0.743, 0.1729, 0.7263, 0.1526, 0.7363, 0.1274, 0.6719, 0.7992, 0.677, 0.792, 0.674, 0.8065, 0.6703, 0.8065, 0.6719, 0.7992, 0.674, 0.8065, 0.6719, 0.7992, 0.6733, 0.7923, 0.677, 0.792, 0.6724, 0.7104, 0.6692, 0.7104, 0.6695, 0.7036, 0.7061, 0.6007, 0.7178, 0.6231, 0.7029, 0.6461, 0.6918, 0.623, 0.9734, 0.7847, 0.9867, 0.7837, 0.9892, 0.8445, 0.6647, 0.4444, 0.6608, 0.4294, 0.6734, 0.4306, 0.7029, 0.6461, 0.7145, 0.6708, 0.7012, 0.6947, 0.6887, 0.6691, 0.6882, 0.7173, 0.6885, 0.6932, 0.7012, 0.6947, 0.7012, 0.6947, 0.7144, 0.7203, 0.7005, 0.7436, 0.6882, 0.7173, 0.299, 0.6526, 0.311, 0.5993, 0.3275, 0.65, 0.3149, 0.7031, 0.7005, 0.7436, 0.7143, 0.775, 0.6953, 0.8086, 0.6863, 0.7774, 0.6863, 0.7774, 0.6789, 0.7784, 0.6805, 0.7647, 0.3343, 0.8593, 0.314, 0.8613, 0.3341, 0.802, 0.733, 0.6002, 0.7472, 0.6223, 0.73, 0.6469, 0.7178, 0.6231, 0.4954, 0.947, 0.5034, 0.9277, 0.5034, 0.9546, 0.73, 0.6469, 0.7448, 0.6733, 0.7292, 0.6978, 0.7145, 0.6708, 0.5219, 0.9279, 0.5275, 0.9277, 0.5275, 0.9495, 0.7218, 0.1067, 0.7103, 0.1329, 0.6944, 0.1136, 0.7072, 0.08616, 0.7292, 0.6978, 0.7442, 0.7228, 0.7278, 0.7439, 0.7144, 0.7203, 0.5628, 0.9132, 0.5548, 0.9273, 0.5284, 0.911, 0.5369, 0.8619, 0.7765, 0.7465, 0.7604, 0.7466, 0.7763, 0.7231, 0.8989, 0.2393, 0.9133, 0.273, 0.9078, 0.3018, 0.782, 0.2583, 0.7941, 0.2541, 0.7951, 0.2823, 0.7832, 0.284, 0.7278, 0.7439, 0.7429, 0.775, 0.7251, 0.8045, 0.7143, 0.775, 0.7604, 0.7466, 0.7765, 0.7465, 0.7747, 0.7723, 0.1262, 0.06599, 0.1317, 0.00587, 0.1662, 0.01714, 0.1752, 0.06579, 0.639, 0.02376, 0.6453, 0.02368, 0.6432, 0.03922, 0.7721, 0.09891, 0.7614, 0.1235, 0.7461, 0.1026, 0.7572, 0.07684, 0.6504, 0.02943, 0.6497, 0.03894, 0.6472, 0.02944, 0.3807, 0.8727, 0.3853, 0.8042, 0.4058, 0.8801, 0.7631, 0.6059, 0.7804, 0.6307, 0.7618, 0.649, 0.7472, 0.6223, 0.3275, 0.65, 0.3463, 0.5979, 0.3699, 0.6497, 0.344, 0.7006, 0.3577, 0.9346, 0.3516, 0.9021, 0.3807, 0.8727, 0.3976, 0.9317, 0.2956, 0.7544, 0.3149, 0.7031, 0.3227, 0.7517, 0.2956, 0.803, 0.7618, 0.649, 0.7733, 0.6748, 0.7622, 0.6989, 0.7448, 0.6733, 0.1662, 0.01714, 0.1869, 0.01521, 0.1752, 0.06579, 0.7263, 0.1526, 0.7119, 0.1779, 0.6947, 0.1584, 0.7103, 0.1329, 0.2917, 0.9114, 0.283, 0.9099, 0.2964, 0.8663, 0.3158, 0.8981, 0.7622, 0.6989, 0.7763, 0.7231, 0.7604, 0.7466, 0.7442, 0.7228, 0.6432, 0.03922, 0.6367, 0.06876, 0.639, 0.02376, 0.6699, 0.5761, 0.6639, 0.5762, 0.6641, 0.5672, 0.7716, 0.05079, 0.7572, 0.07684, 0.7453, 0.05576, 0.757, 0.02896, 0.7453, 0.05576, 0.7328, 0.08076, 0.7241, 0.06096, 0.7322, 0.03289, 0.7604, 0.7466, 0.7747, 0.7723, 0.7565, 0.8048, 0.7429, 0.775, 0.636, 0.439, 0.6428, 0.4654, 0.6364, 0.4911, 0.6369, 0.5423, 0.644, 0.5424, 0.6443, 0.5678, 0.2403, 0.8742, 0.2561, 0.8698, 0.2484, 0.9078, 0.7461, 0.1026, 0.7363, 0.1274, 0.7218, 0.1067, 0.7328, 0.08076, 0.7887, 0.07343, 0.783, 0.07357, 0.7884, 0.06126, 0.8759, 0.4762, 0.8586, 0.5473, 0.8356, 0.4717, 0.8831, 0.4213, 0.6232, 0.2332, 0.6359, 0.1819, 0.648, 0.2336, 0.6355, 0.2844, 0.644, 0.5424, 0.6369, 0.5423, 0.6435, 0.517, 0.624, 0.1285, 0.6367, 0.06876, 0.6493, 0.1281, 0.6359, 0.1819, 0.6367, 0.06876, 0.6432, 0.03922, 0.6495, 0.06753, 0.6359, 0.1819, 0.6493, 0.1281, 0.648, 0.2336, 0.6357, 0.6967, 0.6428, 0.6704, 0.6491, 0.6966, 0.65, 0.6444, 0.6494, 0.6704, 0.6464, 0.6574, 0.859, 0.414, 0.8569, 0.4132, 0.859, 0.401, 0.9056, 0.3835, 0.9022, 0.3666, 0.9142, 0.4008, 0.8006, 0.2814, 0.8033, 0.2737, 0.8032, 0.2877, 0.7865, 0.2069, 0.7957, 0.2165, 0.7914, 0.2284, 0.6669, 0.6737, 0.6637, 0.6793, 0.6638, 0.6678, 0.6639, 0.5762, 0.6608, 0.5807, 0.6579, 0.5768])
me_cube_003.materials.append(mat_gw)
me_cube_003.use_remesh_preserve_volume = False
me_cube_003.use_remesh_preserve_attributes = False
me_cube_003.use_mirror_vertex_groups = False
me_cube_003.update()

# ---- objects
ob_hemi = bpy.data.objects.new('Hemi', light_hemi)
ob_glacialwall = bpy.data.objects.new('GlacialWall', me_cube_003)

# ---- transforms, parenting, visibility, modifiers, constraints
ob_hemi.location = (-9.654, -2.061, -2.816)
ob_hemi.rotation_euler = (3.93, -1.409, -3.445)
ob_hemi.lineart.crease_threshold = 0.0
ob_glacialwall.location = (0.0, 0.0, 0.0)
ob_glacialwall.lock_rotations_4d = False
ob_glacialwall.empty_display_type = 'ARROWS'
ob_glacialwall.lineart.crease_threshold = 0.0

# ---- collection membership
col_collection_1.objects.link(ob_hemi)
col_collection_1.objects.link(ob_glacialwall)

# ---- scene / render settings (as saved in the file)
scene.frame_start = 1; scene.frame_end = 250; scene.frame_set(1)
scene.render.engine = 'BLENDER_EEVEE_NEXT'
scene.render.resolution_percentage = 50
scene.render.dither_intensity = 0.0
scene.render.use_bake_selected_to_active = True
scene.cycles.use_denoising = False
scene.cycles.samples = 128
scene.cycles.sampling_pattern = 'TABULATED_SOBOL'
scene.cycles.light_sampling_threshold = 0.0
scene.cycles.use_adaptive_sampling = False
scene.cycles.use_light_tree = False
scene.cycles.blur_glossy = 0.0
scene.cycles.sample_clamp_indirect = 0.0
scene.view_settings.view_transform = 'Standard'
bpy.context.view_layer.update()

# ---- added for rendering (the .blend has no active camera): camera
cam_auto = bpy.data.cameras.new('AutoCamera')
cam_auto.lens = 50.0
cam_auto.sensor_width = 36.0
cam_auto.clip_end = 1000.0
ob_auto_camera = bpy.data.objects.new('AutoCamera', cam_auto)
scene.collection.objects.link(ob_auto_camera)
ob_auto_camera.location = (8.6461, -11.3541, 7.9974)
ob_auto_camera.rotation_euler = (1.09748, -7.21219e-08, 0.694738)
scene.camera = ob_auto_camera
bpy.context.view_layer.update()
